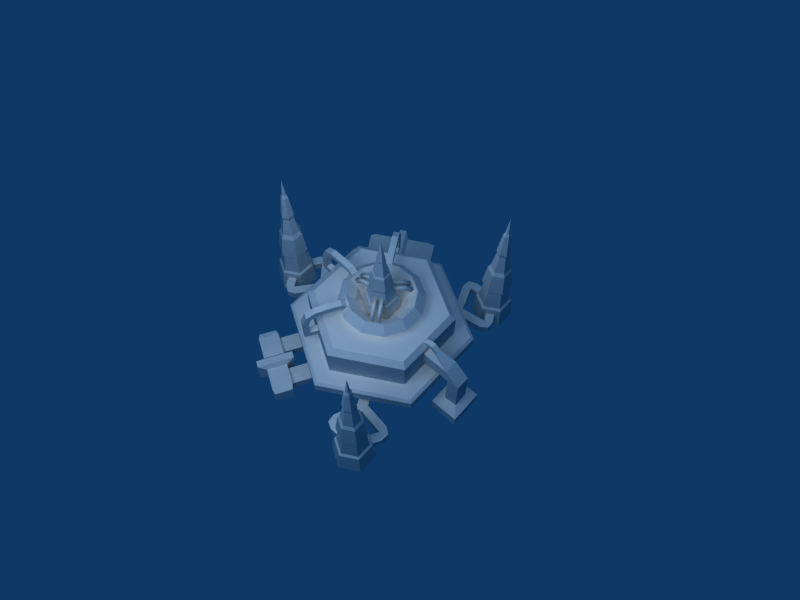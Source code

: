 # Source: powergen.blend  (saved by Blender 2.48.1; exported with 4.5.12 LTS)
import bpy
from mathutils import Matrix  # noqa: F401  (used for matrix-valued properties, if any)

bpy.ops.wm.read_factory_settings(use_empty=True)
scene = bpy.context.scene
scene.name = 'Scene'

# ---- collections
col_collection_1 = bpy.data.collections.new('Collection 1'); scene.collection.children.link(col_collection_1)

# ---- materials (node trees are filled in below, after node groups)
mat_material = bpy.data.materials.new('Material')
mat_material.alpha_threshold = 0.0
mat_material.preview_render_type = 'FLAT'
mat_material.roughness = 0.5
mat_material.line_color = (0.0, 0.0, 0.0, 1.0)

# ---- material node trees

# ---- world
world_world = bpy.data.worlds.new('World'); scene.world = world_world
world_world.color = (0.05656, 0.2208, 0.4)
world_world.use_sun_shadow = False
world_world.sun_shadow_jitter_overblur = 0.0
world_world.cycles.sampling_method = 'MANUAL'
world_world.cycles.sample_map_resolution = 256

# ---- cameras
cam_camera = bpy.data.cameras.new('Camera')
cam_camera.passepartout_alpha = 0.2
cam_camera.clip_end = 100.0
cam_camera.lens = 35.0
cam_camera.ortho_scale = 7.314
cam_camera.show_passepartout = False
cam_camera.show_safe_areas = True
cam_camera.dof.focus_distance = 0.0
cam_camera.dof.aperture_fstop = 128.0

# ---- lights
light_lamp_001 = bpy.data.lights.new('Lamp.001', 'POINT')
light_lamp_001.transmission_factor = 0.0
light_lamp_001.energy = 100.0
light_lamp_001.shadow_buffer_clip_start = 0.5
light_lamp_001.shadow_soft_size = 1.0
light_lamp_001.shadow_maximum_resolution = 0.006
light_lamp_001.use_absolute_resolution = True
light_lamp_001.cycles.use_multiple_importance_sampling = False
light_lamp = bpy.data.lights.new('Lamp', 'POINT')
light_lamp.transmission_factor = 0.0
light_lamp.use_shadow = False
light_lamp.energy = 100.0
light_lamp.shadow_buffer_clip_start = 0.5
light_lamp.shadow_soft_size = 1.0
light_lamp.shadow_maximum_resolution = 0.006
light_lamp.use_absolute_resolution = True
light_lamp.cycles.use_multiple_importance_sampling = False

# ---- meshes
me_cube_mat = bpy.data.meshes.new('Cube_Mat')
me_cube_mat.from_pydata([(7.077, -96.92, 0.05021), (6.033, -95.1, 17.29), (12.4, -84.16, 17.29), (14.5, -84.17, 0.05021), (6.114, -73.18, 17.29), (7.172, -71.36, 0.05021), (-6.539, -73.13, 17.29), (-7.583, -71.31, 0.05021), (-12.91, -84.07, 17.29), (-15.01, -84.06, 0.05021), (-6.62, -95.05, 17.29), (-7.678, -96.86, 0.05021), (-87.32, 41.9, 0.108), (-85.23, 41.9, 17.23), (-78.98, 30.99, 17.23), (-80.03, 29.18, 0.108), (-66.42, 30.94, 17.23), (-65.38, 29.13, 0.108), (-60.09, 41.8, 17.23), (-58.0, 41.8, 0.108), (-66.33, 52.71, 17.23), (-65.28, 54.52, 0.108), (-78.9, 52.76, 17.23), (-79.94, 54.57, 0.108), (80.08, 54.37, 0.01939), (79.02, 52.55, 17.32), (66.32, 52.59, 17.32), (65.27, 54.43, 0.01939), (59.93, 41.62, 17.32), (57.82, 41.63, 0.01939), (66.24, 30.6, 17.32), (65.18, 28.78, 0.01939), (78.94, 30.55, 17.32), (79.99, 28.72, 0.01939), (85.33, 41.53, 17.32), (87.44, 41.52, 0.01939), (18.53, 68.01, -0.03159), (18.53, 68.01, 12.07), (18.58, 82.01, 12.07), (18.58, 82.01, -0.03159), (-22.09, 82.16, 12.07), (-22.09, 82.16, -0.03159), (-22.14, 68.16, 12.07), (-22.14, 68.16, -0.03159), (49.91, -0.4142, 50.0), (24.75, -43.62, 50.0), (-25.25, -43.44, 50.0), (-50.09, -0.04539, 50.0), (-24.93, 43.16, 50.0), (25.07, 42.98, 0.0), (49.91, -0.4142, 0.0), (49.91, -0.4142, 19.58), (25.07, 42.98, 50.0), (25.07, 42.98, 19.58), (33.84, -28.0, 46.17), (38.86, -19.39, 45.99), (33.77, -28.12, 36.09), (55.04, -28.98, 45.84), (50.13, -37.57, 45.84), (59.27, -42.89, 36.21), (64.46, -34.16, 36.21), (56.99, -29.9, 35.99), (51.76, -38.71, 35.99), (5.222, -93.68, 18.73), (10.77, -84.15, 18.73), (5.293, -74.59, 18.73), (-5.728, -74.55, 18.73), (-11.27, -84.07, 18.73), (-5.799, -93.64, 18.73), (-83.68, 41.89, 18.73), (-78.2, 32.33, 18.73), (-67.18, 32.29, 18.73), (-61.64, 41.81, 18.73), (-67.11, 51.37, 18.73), (-78.13, 51.41, 18.73), (78.18, 51.1, 18.73), (67.16, 51.14, 18.73), (61.61, 41.61, 18.73), (67.09, 32.05, 18.73), (78.11, 32.01, 18.73), (83.65, 41.53, 18.73), (4.205, -91.9, 34.09), (4.901, -93.12, 36.4), (10.12, -84.15, 36.4), (8.721, -84.15, 34.09), (4.967, -75.15, 36.4), (4.262, -76.36, 34.09), (-5.407, -75.11, 36.4), (-4.711, -76.33, 34.09), (-10.63, -84.08, 36.4), (-9.227, -84.08, 34.09), (-5.473, -93.08, 36.4), (-4.768, -91.87, 34.09), (-81.63, 41.88, 34.09), (-83.08, 41.89, 36.36), (-77.9, 32.84, 36.36), (-77.17, 34.1, 34.09), (-67.48, 32.81, 36.36), (-68.2, 34.06, 34.09), (-62.24, 41.81, 36.36), (-63.69, 41.82, 34.09), (-67.42, 50.85, 36.36), (-68.14, 49.6, 34.09), (-77.84, 50.89, 36.36), (-77.12, 49.64, 34.09), (77.15, 49.33, 34.09), (77.86, 50.55, 36.39), (67.47, 50.59, 36.39), (68.17, 49.36, 34.09), (62.25, 41.61, 36.39), (63.66, 41.61, 34.09), (67.41, 32.6, 36.39), (68.12, 33.82, 34.09), (77.79, 32.56, 36.39), (77.09, 33.79, 34.09), (83.02, 41.54, 36.39), (81.6, 41.54, 34.09), (3.03, -89.85, 56.81), (1.855, -87.8, 72.02), (3.99, -84.13, 72.02), (6.355, -84.14, 56.81), (1.882, -80.45, 72.02), (3.072, -78.4, 56.81), (-2.361, -80.43, 72.02), (-3.536, -78.38, 56.81), (-4.496, -84.1, 72.02), (-6.861, -84.09, 56.81), (-2.388, -87.78, 72.02), (-3.578, -89.82, 56.81), (-79.27, 41.87, 57.52), (-76.9, 41.87, 72.02), (-74.79, 38.18, 72.02), (-75.98, 36.14, 57.52), (-70.55, 38.17, 72.02), (-69.38, 36.12, 57.52), (-68.42, 41.83, 72.02), (-66.05, 41.83, 57.52), (-70.52, 45.52, 72.02), (-69.33, 47.56, 57.52), (-74.77, 45.53, 72.02), (-75.94, 47.58, 57.52), (75.96, 47.28, 56.78), (74.77, 45.24, 72.02), (70.52, 45.26, 72.02), (69.35, 47.31, 56.78), (68.39, 41.59, 72.02), (66.02, 41.6, 56.78), (70.5, 37.91, 72.02), (69.31, 35.86, 56.78), (74.74, 37.89, 72.02), (75.91, 35.84, 56.78), (76.87, 41.56, 72.02), (79.24, 41.55, 56.78), (2.119, -88.26, 75.01), (4.522, -84.13, 75.01), (2.15, -79.99, 75.01), (-2.625, -79.97, 75.01), (-5.028, -84.1, 75.01), (-2.656, -88.24, 75.01), (-77.4, 41.87, 75.07), (-75.05, 37.75, 75.07), (-70.3, 37.73, 75.07), (-67.92, 41.83, 75.07), (-70.27, 45.95, 75.07), (-75.02, 45.97, 75.07), (75.01, 45.67, 75.09), (70.28, 45.68, 75.09), (67.9, 41.59, 75.09), (70.25, 37.48, 75.09), (74.98, 37.47, 75.09), (77.37, 41.56, 75.09), (-0.253, -84.11, 109.1), (1.337, -84.12, 95.12), (0.5369, -85.49, 95.12), (0.547, -82.74, 95.12), (-1.043, -82.73, 95.12), (-1.843, -84.11, 95.12), (-1.053, -85.49, 95.12), (-72.66, 41.85, 109.1), (-73.46, 40.48, 95.12), (-74.25, 41.86, 95.12), (-71.87, 40.47, 95.12), (-71.07, 41.84, 95.12), (-71.86, 43.22, 95.12), (-73.45, 43.23, 95.12), (72.63, 41.57, 109.1), (71.84, 42.95, 95.12), (73.43, 42.95, 95.12), (71.04, 41.58, 95.12), (71.83, 40.2, 95.12), (73.42, 40.19, 95.12), (74.22, 41.57, 95.12), (1.052, -86.39, 92.64), (2.374, -84.12, 92.64), (1.069, -81.84, 92.64), (-1.558, -81.83, 92.64), (-2.88, -84.1, 92.64), (-1.575, -86.38, 92.64), (-75.27, 41.86, 92.58), (-73.97, 39.6, 92.58), (-71.36, 39.59, 92.58), (-70.05, 41.84, 92.58), (-71.35, 44.1, 92.58), (-73.96, 44.11, 92.58), (73.94, 43.82, 92.56), (71.34, 43.83, 92.56), (70.03, 41.58, 92.56), (71.32, 39.32, 92.56), (73.93, 39.31, 92.56), (75.24, 41.56, 92.56), (3.827, -91.24, 54.12), (7.96, -84.14, 54.12), (3.88, -77.02, 54.12), (-4.333, -76.99, 54.12), (-8.466, -84.08, 54.12), (-4.386, -91.21, 54.12), (-80.91, 41.88, 54.17), (-76.81, 34.72, 54.17), (-68.56, 34.69, 54.17), (-64.41, 41.82, 54.17), (-68.51, 48.98, 54.17), (-76.76, 49.01, 54.17), (76.77, 48.68, 54.14), (68.55, 48.71, 54.14), (64.41, 41.6, 54.14), (68.49, 34.47, 54.14), (76.72, 34.44, 54.14), (80.85, 41.54, 54.14), (51.74, -38.89, 10.8), (59.5, -42.95, 10.79), (64.58, -34.23, 10.79), (57.11, -29.88, 10.8), (38.9, -19.32, 36.09), (-30.67, 53.18, 29.36), (30.88, 52.96, 29.36), (-24.93, 43.16, 19.58), (-24.93, 43.16, 0.0), (-50.09, -0.04539, 19.58), (-50.09, -0.04539, 0.0), (-25.25, -43.44, 19.58), (-25.25, -43.44, 0.0), (24.75, -43.62, 19.58), (24.75, -43.62, 0.0), (-30.67, 53.18, 19.58), (-61.64, -0.002803, 29.36), (-61.64, -0.002803, 19.58), (-31.06, -53.42, 29.36), (-31.06, -53.42, 19.58), (30.48, -53.64, 29.36), (30.48, -53.64, 19.58), (61.45, -0.4568, 29.36), (61.45, -0.4568, 19.58), (30.88, 52.96, 19.58), (-24.93, 43.16, 29.36), (-50.09, -0.04539, 29.36), (-25.25, -43.44, 29.36), (24.75, -43.62, 29.36), (49.91, -0.4142, 29.36), (25.07, 42.98, 29.36), (23.24, 38.89, 53.42), (45.73, -0.3988, 53.42), (-22.32, -39.35, 53.42), (22.95, -39.52, 53.42), (-44.81, -0.06487, 53.42), (-22.03, 39.06, 53.42), (6.991, 10.99, 52.99), (-5.993, 11.04, 52.99), (-12.53, -0.1839, 52.99), (-6.075, -11.45, 52.99), (6.908, -11.5, 52.99), (13.44, -0.2797, 52.99), (-5.044, 9.379, 63.6), (6.031, 9.339, 63.6), (-10.62, -0.191, 63.6), (-5.115, -9.802, 63.6), (5.96, -9.843, 63.6), (11.53, -0.2727, 63.6), (5.462, 8.362, 65.35), (-3.346, 6.413, 76.06), (4.311, 6.385, 76.06), (-4.483, 8.399, 65.35), (-7.199, -0.2036, 76.06), (-9.487, -0.1952, 65.35), (-3.395, -6.849, 76.06), (-4.546, -8.826, 65.35), (4.262, -6.877, 76.06), (5.398, -8.862, 65.35), (8.115, -0.2601, 76.06), (10.4, -0.2685, 65.35), (-3.62, 6.893, 77.96), (4.589, 6.862, 77.96), (-7.751, -0.2016, 77.96), (-3.673, -7.326, 77.96), (4.536, -7.356, 77.96), (8.667, -0.2621, 77.96), (-2.62, 5.144, 89.16), (-5.737, -0.209, 89.16), (-2.659, -5.585, 89.16), (3.535, -5.608, 89.16), (6.653, -0.2547, 89.16), (-2.194, 4.4, 90.67), (-4.879, -0.2121, 90.67), (-2.228, -4.844, 90.67), (3.109, -4.864, 90.67), (5.795, -0.2515, 90.67), (-1.034, 2.374, 102.2), (-2.545, -0.2208, 102.2), (-1.053, -2.827, 102.2), (1.95, -2.838, 102.2), (3.46, -0.2429, 102.2), (-1.082, 2.458, 103.4), (-2.642, -0.2204, 103.4), (-1.102, -2.91, 103.4), (1.998, -2.922, 103.4), (3.557, -0.2433, 103.4), (0.02303, 0.5278, 115.8), (0.8983, 0.5245, 115.8), (-0.4174, -0.2286, 115.8), (0.01744, -0.9882, 115.8), (0.8927, -0.9914, 115.8), (1.333, -0.2351, 115.8), (0.4395, -0.231, 125.0), (2.018, 2.447, 103.4), (1.969, 2.363, 102.2), (3.143, 4.38, 90.67), (3.575, 5.122, 89.16), (36.37, 24.63, 6.873), (36.37, 24.63, 12.71), (39.81, 18.62, 12.71), (39.81, 18.62, 6.873), (28.75, -7.684, 59.49), (23.16, -6.187, 65.27), (17.58, -4.691, 59.49), (23.16, -6.187, 53.71), (28.75, 7.278, 59.49), (23.16, 5.782, 65.27), (17.58, 4.286, 59.49), (23.16, 5.782, 53.71), (21.27, 20.24, 59.49), (17.18, 16.15, 65.27), (13.09, 12.06, 59.49), (17.18, 16.15, 53.71), (8.31, 27.72, 59.49), (6.814, 22.13, 65.27), (5.318, 16.55, 59.49), (6.814, 22.13, 53.71), (-6.652, 27.72, 59.49), (-5.156, 22.13, 65.27), (-3.66, 16.55, 59.49), (-5.156, 22.13, 53.71), (-19.61, 20.24, 59.49), (-15.52, 16.15, 65.27), (-11.43, 12.06, 59.49), (-15.52, 16.15, 53.71), (-27.09, 7.278, 59.49), (-21.51, 5.782, 65.27), (-15.92, 4.286, 59.49), (-21.51, 5.782, 53.71), (-27.09, -7.684, 59.49), (-21.51, -6.187, 65.27), (-15.92, -4.691, 59.49), (-21.51, -6.187, 53.71), (-19.61, -20.64, 59.49), (-15.52, -16.55, 65.27), (-11.43, -12.47, 59.49), (-15.52, -16.55, 53.71), (-6.652, -28.12, 59.49), (-5.156, -22.54, 65.27), (-3.66, -16.95, 59.49), (-5.156, -22.54, 53.71), (8.31, -28.12, 59.49), (6.814, -22.54, 65.27), (5.318, -16.95, 59.49), (6.814, -22.54, 53.71), (21.27, -20.64, 59.49), (17.18, -16.55, 65.27), (13.09, -12.47, 59.49), (17.18, -16.55, 53.71), (-20.72, -9.759, 64.05), (-23.16, -11.16, 61.15), (-20.95, -14.95, 61.08), (-18.52, -13.56, 63.99), (-21.59, -15.41, 66.75), (-22.76, -16.08, 62.67), (-24.97, -12.29, 62.73), (-23.79, -11.61, 66.81), (-29.46, -20.11, 67.02), (-29.48, -20.11, 62.99), (-31.72, -16.34, 63.02), (-31.7, -16.33, 67.06), (-37.42, -19.74, 62.74), (-38.88, -20.58, 66.41), (-35.17, -23.5, 62.73), (-36.63, -24.36, 66.4), (-44.34, -23.8, 62.91), (-42.09, -27.58, 62.93), (-39.42, -26.03, 60.32), (-41.67, -22.26, 60.3), (-46.73, -25.27, 56.32), (-43.3, -23.28, 55.59), (-41.06, -27.06, 55.64), (-44.5, -29.05, 56.36), (-44.6, -29.15, 51.39), (-46.82, -25.36, 51.34), (-41.1, -27.13, 51.37), (-43.33, -23.35, 51.31), (-43.19, -23.67, 45.62), (-40.96, -27.46, 45.67), (-46.66, -25.68, 41.6), (-44.43, -29.47, 41.65), (-36.05, -24.71, 41.63), (-38.2, -20.88, 41.6), (-36.04, -24.69, 45.67), (-38.18, -20.86, 45.63), (1.906, 43.98, 45.63), (-2.483, 44.03, 45.67), (1.905, 44.0, 41.6), (-2.49, 44.05, 41.63), (-2.422, 53.69, 41.65), (1.973, 53.73, 41.6), (-2.415, 49.68, 45.67), (1.974, 49.72, 45.62), (2.328, 49.68, 51.31), (-2.061, 49.64, 51.37), (2.327, 53.71, 51.34), (-2.068, 53.68, 51.39), (-2.027, 53.55, 56.36), (-2.02, 49.57, 55.64), (2.369, 49.62, 55.59), (2.367, 53.59, 56.32), (2.437, 47.7, 60.3), (-1.952, 47.64, 60.32), (-1.959, 50.72, 62.93), (2.436, 50.78, 62.91), (-1.894, 44.38, 66.4), (-1.887, 42.69, 62.73), (2.5, 44.44, 66.41), (2.502, 42.76, 62.74), (2.591, 36.1, 67.06), (2.592, 36.12, 63.02), (-1.797, 36.07, 62.99), (-1.804, 36.05, 67.02), (2.721, 26.89, 66.81), (2.723, 28.25, 62.73), (-1.666, 28.23, 62.67), (-1.673, 26.88, 66.75), (-1.601, 23.3, 63.99), (-1.594, 26.1, 61.08), (2.795, 26.12, 61.15), (2.793, 23.31, 64.05), (-18.55, 13.61, 64.05), (-20.84, 15.22, 61.15), (-23.35, 11.62, 61.08), (-21.06, 10.0, 63.99), (-24.04, 12.0, 66.75), (-25.14, 12.78, 62.67), (-22.63, 16.39, 62.73), (-21.52, 15.61, 66.81), (-31.62, 17.15, 67.02), (-31.63, 17.17, 62.99), (-29.16, 20.8, 63.02), (-29.14, 20.78, 67.06), (-34.65, 24.53, 62.74), (-36.03, 25.49, 66.41), (-37.11, 20.89, 62.73), (-38.5, 21.86, 66.4), (-41.25, 29.07, 62.91), (-43.73, 25.44, 62.93), (-41.2, 23.68, 60.32), (-38.73, 27.31, 60.3), (-43.59, 30.63, 56.32), (-40.34, 28.35, 55.59), (-42.82, 24.73, 55.64), (-46.08, 27.01, 56.36), (-46.21, 27.05, 51.39), (-43.72, 30.67, 51.34), (-42.9, 24.74, 51.37), (-40.41, 28.35, 51.31), (-40.65, 28.09, 45.62), (-43.14, 24.47, 45.67), (-43.93, 30.39, 41.6), (-46.43, 26.77, 41.65), (-38.57, 21.18, 41.63), (-36.01, 24.75, 41.6), (-38.55, 21.18, 45.67), (-35.99, 24.74, 45.63), (16.91, 13.2, 63.68), (15.47, 12.15, 61.72), (16.62, 10.2, 61.78), (18.14, 11.16, 63.68), (20.31, 7.395, 63.68), (18.8, 6.439, 61.78), (17.64, 8.386, 61.72), (19.09, 9.435, 63.68), (14.53, 6.803, 68.42), (13.52, 6.006, 66.1), (14.67, 4.051, 66.17), (15.75, 4.762, 68.44), (13.58, 8.523, 68.44), (12.49, 7.812, 66.17), (11.35, 9.768, 66.1), (12.36, 10.56, 68.42), (5.336, 6.505, 70.83), (5.762, 6.536, 68.21), (6.867, 4.559, 68.27), (6.543, 4.455, 70.86), (8.714, 0.6943, 70.86), (9.038, 0.7982, 68.27), (7.933, 2.775, 68.21), (7.508, 2.744, 70.83), (-0.4375, -7.541, 70.83), (-0.6236, -7.925, 68.21), (-2.888, -7.894, 68.27), (-2.816, -7.561, 70.86), (1.527, -7.561, 70.86), (1.455, -7.894, 68.27), (3.719, -7.925, 68.21), (3.905, -7.541, 70.83), (3.909, -15.65, 68.42), (3.723, -14.38, 66.1), (1.458, -14.39, 66.17), (1.53, -15.69, 68.44), (-2.813, -15.69, 68.44), (-2.885, -14.39, 66.17), (-0.6202, -14.38, 66.1), (-0.434, -15.65, 68.42), (-0.4315, -20.91, 63.68), (-0.6176, -19.14, 61.72), (-2.882, -19.16, 61.78), (-2.81, -20.95, 63.68), (1.533, -20.95, 63.68), (1.461, -19.17, 61.78), (3.725, -19.14, 61.72), (3.911, -20.91, 63.68), (-18.79, 6.925, 63.68), (-17.16, 6.198, 61.72), (-16.06, 8.173, 61.78), (-17.64, 9.004, 63.68), (-15.47, 12.77, 63.68), (-13.88, 11.93, 61.78), (-14.99, 9.959, 61.72), (-16.62, 10.69, 63.68), (-12.07, 8.058, 68.42), (-10.87, 7.584, 66.1), (-9.751, 9.551, 66.17), (-10.91, 10.14, 68.44), (-13.08, 6.375, 68.44), (-11.92, 5.79, 66.17), (-13.04, 3.823, 66.1), (-14.24, 4.297, 68.42), (-7.211, 0.244, 70.83), (-7.45, 0.597, 68.21), (-6.291, 2.542, 68.27), (-6.039, 2.314, 70.86), (-3.868, 6.075, 70.86), (-4.12, 6.303, 68.27), (-5.279, 4.358, 68.21), (-5.04, 4.005, 70.83), (50.58, 24.63, 6.743), (50.58, 24.63, 12.84), (46.99, 30.91, 12.84), (46.99, 30.91, 6.743), (52.7, 30.43, 6.743), (52.7, 30.43, 12.84), (75.2, 30.05, 12.83), (75.2, 29.52, 6.755), (69.02, 30.07, 12.83), (69.02, 29.54, 6.754), (69.0, 24.01, 12.84), (75.18, 23.99, 12.84), (75.18, 23.99, 6.743), (72.56, 18.89, 12.84), (72.56, 18.89, 6.743), (69.03, 23.97, 6.743), (66.89, 18.2, 6.743), (66.89, 18.2, 12.84), (49.7, 49.72, 6.743), (49.7, 49.72, 12.84), (53.13, 54.28, 12.84), (55.76, 48.69, 6.743), (53.13, 54.28, 6.743), (58.86, 54.0, 12.84), (58.86, 54.0, 6.743), (55.79, 48.64, 12.84), (61.55, 45.33, 12.84), (60.96, 45.68, 6.787), (64.62, 50.69, 12.85), (64.03, 51.04, 6.789), (-75.69, 29.87, 6.789), (-75.69, 30.56, 12.85), (-69.52, 29.89, 6.787), (-69.52, 30.57, 12.84), (-69.5, 23.93, 12.84), (-75.68, 23.91, 6.743), (-75.68, 23.91, 12.84), (-73.05, 18.81, 6.743), (-69.52, 23.88, 6.743), (-73.05, 18.81, 12.84), (-67.38, 18.12, 12.84), (-67.38, 18.12, 6.743), (-48.68, 48.77, 12.84), (-48.68, 48.77, 6.743), (-54.75, 47.73, 6.743), (-52.12, 53.33, 6.743), (-52.12, 53.33, 12.84), (-57.85, 53.05, 6.743), (-57.85, 53.05, 12.84), (-54.78, 47.69, 12.84), (-59.57, 44.94, 6.754), (-60.03, 44.68, 12.83), (-62.64, 50.3, 6.755), (-63.11, 50.04, 12.83), (-52.19, 30.36, 12.84), (-52.19, 30.36, 6.743), (-49.74, 25.17, 6.743), (-49.74, 25.17, 12.84), (-46.1, 31.43, 12.84), (-46.1, 31.43, 6.743), (-35.51, 25.1, 6.873), (-35.51, 25.1, 12.71), (-39.0, 19.11, 12.71), (-39.0, 19.11, 6.873), (3.023, -43.64, 6.873), (3.023, -43.64, 12.71), (-3.906, -43.61, 12.71), (-3.906, -43.61, 6.873), (-4.087, -55.95, 6.743), (-4.087, -55.95, 12.84), (3.151, -55.97, 12.84), (3.151, -55.97, 6.743), (-0.1204, -60.68, 6.743), (-0.1204, -60.68, 12.84), (-11.7, -79.98, 12.83), (-12.16, -79.71, 6.755), (-8.597, -74.64, 12.83), (-9.057, -74.37, 6.754), (-13.83, -71.59, 12.84), (-16.94, -76.93, 12.84), (-16.94, -76.93, 6.743), (-20.04, -72.11, 12.84), (-20.04, -72.11, 6.743), (-13.89, -71.59, 6.743), (-17.81, -66.85, 6.743), (-17.81, -66.85, 12.84), (18.08, -67.72, 6.743), (18.08, -67.72, 12.84), (20.31, -72.98, 12.84), (14.16, -72.46, 6.743), (20.31, -72.98, 6.743), (17.21, -77.8, 12.84), (17.21, -77.8, 6.743), (14.1, -72.46, 12.84), (8.358, -75.8, 12.84), (8.951, -75.46, 6.787), (11.46, -81.14, 12.85), (12.06, -80.8, 6.789), (63.8, -0.4654, 20.97), (32.06, 54.98, 20.97), (31.65, -55.68, 20.97), (-32.24, -55.44, 20.97), (-63.99, 0.005847, 20.97), (-31.84, 55.22, 20.97), (32.06, 54.98, 27.97), (63.8, -0.4654, 27.97), (31.65, -55.68, 27.97), (-32.24, -55.44, 27.97), (-63.99, 0.005847, 27.97), (-31.84, 55.22, 27.97), (-6.451, 82.08, 12.07), (-6.503, 68.09, 12.07), (-6.451, 82.08, -0.03159), (-6.503, 68.09, -0.03159), (2.664, 82.07, 12.07), (2.612, 68.07, 12.07), (2.664, 82.07, -0.03159), (2.612, 68.07, -0.03159), (0.4454, 62.48, 0.06679), (0.4724, 87.64, 0.06679), (0.4454, 62.48, 15.07), (0.4724, 87.64, 15.07), (-4.311, 62.51, 0.06679), (-4.284, 87.67, 0.06679), (-4.311, 62.51, 15.07), (-4.284, 87.67, 15.07), (4.696, 67.81, 2.923), (4.696, 67.81, 9.118), (16.44, 67.78, 2.923), (16.44, 67.78, 9.118), (-8.312, 68.1, 9.145), (-8.312, 68.1, 2.897), (-20.33, 68.14, 2.897), (-20.33, 68.14, 9.145), (-20.37, 43.49, 2.897), (-20.37, 43.49, 9.145), (-8.354, 43.45, 9.145), (-8.354, 43.45, 2.897), (16.4, 43.13, 2.923), (16.4, 43.13, 9.118), (4.654, 43.16, 9.118), (4.654, 43.16, 2.923), (-41.69, -14.92, 2.923), (-41.69, -14.92, 9.118), (-47.54, -4.728, 9.118), (-47.54, -4.728, 2.923), (-35.44, -26.33, 2.897), (-35.44, -26.33, 9.145), (-29.47, -36.76, 9.145), (-29.47, -36.76, 2.897), (-50.83, -49.04, 9.145), (-50.83, -49.04, 2.897), (-56.81, -38.62, 2.897), (-56.81, -38.62, 9.145), (-68.91, -17.02, 9.118), (-68.91, -17.02, 2.923), (-63.06, -27.2, 9.118), (-63.06, -27.2, 2.923), (-75.77, -44.91, 15.07), (-53.97, -32.36, 15.07), (-75.77, -44.91, 0.06679), (-53.97, -32.36, 0.06679), (-78.12, -40.78, 15.07), (-56.32, -28.22, 15.07), (-78.12, -40.78, 0.06679), (-56.32, -28.22, 0.06679), (-62.24, -29.14, -0.03159), (-74.39, -36.09, -0.03159), (-62.24, -29.14, 12.07), (-74.39, -36.09, 12.07), (-57.7, -37.04, -0.03159), (-69.85, -44.0, -0.03159), (-57.7, -37.04, 12.07), (-69.85, -44.0, 12.07), (-49.95, -50.62, -0.03159), (-49.95, -50.62, 12.07), (-62.09, -57.57, -0.03159), (-62.09, -57.57, 12.07), (-82.3, -22.28, -0.03159), (-82.3, -22.28, 12.07), (-70.15, -15.33, 12.07), (-70.15, -15.33, -0.03159), (-59.49, -60.01, 0.8747), (-59.49, -60.01, 11.17), (-49.16, -54.09, 0.8747), (-49.16, -54.09, 11.17), (-73.05, -12.77, 11.0), (-73.05, -12.77, 1.043), (-83.04, -18.49, 11.0), (-83.04, -18.49, 1.043), (22.87, 68.67, 0.5539), (22.92, 81.31, 0.5539), (22.92, 81.31, 11.49), (22.87, 68.67, 11.49), (-25.3, 81.28, 0.7365), (-25.35, 69.06, 0.7365), (-25.3, 81.28, 11.3), (-25.35, 69.06, 11.3), (43.58, -42.05, 8.662), (55.77, -21.57, 8.662), (60.95, -52.3, 8.65), (72.74, -31.45, 8.646), (43.51, -42.1, 0.1426), (55.7, -21.62, 0.1426), (60.89, -52.36, 0.1469), (72.68, -31.51, 0.1482), (44.94, -26.63, 52.32), (43.14, -29.76, 52.33), (41.05, -28.56, 49.86), (42.91, -25.45, 49.83), (39.01, -27.32, 55.62), (40.8, -24.19, 55.6), (37.79, -22.42, 55.56), (35.98, -25.54, 55.58), (37.4, -26.38, 52.69), (39.27, -23.27, 52.7), (36.69, -21.74, 50.87), (34.85, -24.87, 50.81), (32.63, -23.57, 53.11), (34.44, -20.45, 53.1)], [], [(54, 56, 62), (171, 173, 172), (171, 172, 174), (171, 174, 175), (171, 175, 176), (171, 176, 177), (171, 177, 173), (178, 180, 179), (178, 179, 181), (178, 181, 182), (178, 182, 183), (178, 183, 184), (178, 184, 180), (185, 187, 186), (185, 186, 188), (185, 188, 189), (185, 189, 190), (185, 190, 191), (185, 191, 187), (55, 61, 232), (44, 45, 55), (54, 55, 45), (44, 52, 259, 260), (45, 44, 260, 262), (52, 48, 264, 259), (48, 47, 263, 264), (47, 46, 261, 263), (46, 45, 262, 261), (1, 0, 3, 2), (4, 5, 7, 6), (8, 9, 11, 10), (0, 1, 10, 11), (13, 12, 15, 14), (16, 17, 19, 18), (20, 21, 23, 22), (22, 23, 12, 13), (25, 24, 27, 26), (28, 29, 31, 30), (32, 33, 35, 34), (34, 35, 24, 25), (58, 54, 62, 59), (57, 60, 61, 55), (63, 1, 2, 64), (64, 2, 4, 65), (65, 4, 6, 66), (66, 6, 8, 67), (67, 8, 10, 68), (68, 10, 1, 63), (69, 13, 14, 70), (70, 14, 16, 71), (71, 16, 18, 72), (72, 18, 20, 73), (73, 20, 22, 74), (74, 22, 13, 69), (75, 25, 26, 76), (76, 26, 28, 77), (77, 28, 30, 78), (78, 30, 32, 79), (79, 32, 34, 80), (80, 34, 25, 75), (82, 81, 84, 83), (83, 84, 86, 85), (85, 86, 88, 87), (87, 88, 90, 89), (89, 90, 92, 91), (91, 92, 81, 82), (94, 93, 96, 95), (95, 96, 98, 97), (97, 98, 100, 99), (99, 100, 102, 101), (101, 102, 104, 103), (103, 104, 93, 94), (106, 105, 108, 107), (107, 108, 110, 109), (109, 110, 112, 111), (111, 112, 114, 113), (113, 114, 116, 115), (115, 116, 105, 106), (118, 117, 120, 119), (119, 120, 122, 121), (121, 122, 124, 123), (123, 124, 126, 125), (125, 126, 128, 127), (127, 128, 117, 118), (130, 129, 132, 131), (131, 132, 134, 133), (133, 134, 136, 135), (135, 136, 138, 137), (137, 138, 140, 139), (139, 140, 129, 130), (142, 141, 144, 143), (143, 144, 146, 145), (145, 146, 148, 147), (147, 148, 150, 149), (149, 150, 152, 151), (151, 152, 141, 142), (153, 118, 119, 154), (154, 119, 121, 155), (155, 121, 123, 156), (156, 123, 125, 157), (157, 125, 127, 158), (158, 127, 118, 153), (159, 130, 131, 160), (160, 131, 133, 161), (161, 133, 135, 162), (162, 135, 137, 163), (163, 137, 139, 164), (164, 139, 130, 159), (165, 142, 143, 166), (166, 143, 145, 167), (167, 145, 147, 168), (168, 147, 149, 169), (169, 149, 151, 170), (170, 151, 142, 165), (173, 192, 193, 172), (172, 193, 194, 174), (174, 194, 195, 175), (175, 195, 196, 176), (176, 196, 197, 177), (177, 197, 192, 173), (180, 198, 199, 179), (179, 199, 200, 181), (181, 200, 201, 182), (182, 201, 202, 183), (183, 202, 203, 184), (184, 203, 198, 180), (187, 204, 205, 186), (186, 205, 206, 188), (188, 206, 207, 189), (189, 207, 208, 190), (190, 208, 209, 191), (191, 209, 204, 187), (192, 153, 154, 193), (193, 154, 155, 194), (194, 155, 156, 195), (195, 156, 157, 196), (196, 157, 158, 197), (197, 158, 153, 192), (198, 159, 160, 199), (199, 160, 161, 200), (200, 161, 162, 201), (201, 162, 163, 202), (202, 163, 164, 203), (203, 164, 159, 198), (204, 165, 166, 205), (205, 166, 167, 206), (206, 167, 168, 207), (207, 168, 169, 208), (208, 169, 170, 209), (209, 170, 165, 204), (117, 210, 211, 120), (120, 211, 212, 122), (122, 212, 213, 124), (124, 213, 214, 126), (126, 214, 215, 128), (128, 215, 210, 117), (129, 216, 217, 132), (132, 217, 218, 134), (134, 218, 219, 136), (136, 219, 220, 138), (138, 220, 221, 140), (140, 221, 216, 129), (141, 222, 223, 144), (144, 223, 224, 146), (146, 224, 225, 148), (148, 225, 226, 150), (150, 226, 227, 152), (152, 227, 222, 141), (210, 82, 83, 211), (211, 83, 85, 212), (212, 85, 87, 213), (213, 87, 89, 214), (214, 89, 91, 215), (215, 91, 82, 210), (216, 94, 95, 217), (217, 95, 97, 218), (218, 97, 99, 219), (219, 99, 101, 220), (220, 101, 103, 221), (221, 103, 94, 216), (222, 106, 107, 223), (223, 107, 109, 224), (224, 109, 111, 225), (225, 111, 113, 226), (226, 113, 115, 227), (227, 115, 106, 222), (81, 63, 64, 84), (84, 64, 65, 86), (86, 65, 66, 88), (88, 66, 67, 90), (90, 67, 68, 92), (92, 68, 63, 81), (93, 69, 70, 96), (96, 70, 71, 98), (98, 71, 72, 100), (100, 72, 73, 102), (102, 73, 74, 104), (104, 74, 69, 93), (105, 75, 76, 108), (108, 76, 77, 110), (110, 77, 78, 112), (112, 78, 79, 114), (114, 79, 80, 116), (116, 80, 75, 105), (231, 228, 62, 61), (228, 229, 59, 62), (59, 229, 230, 60), (230, 231, 61, 60), (57, 58, 59, 60), (45, 256, 56, 54), (256, 257, 232, 56), (257, 44, 55, 232), (234, 233, 253, 258), (233, 244, 254, 253), (244, 246, 255, 254), (246, 248, 256, 255), (248, 250, 257, 256), (250, 234, 258, 257), (53, 49, 236, 235), (237, 238, 240, 239), (241, 242, 50, 51), (52, 258, 253, 48), (48, 253, 254, 47), (47, 254, 255, 46), (46, 255, 256, 45), (52, 44, 257, 258), (271, 266, 267, 273), (273, 267, 268, 274), (274, 268, 269, 275), (275, 269, 270, 276), (279, 277, 280, 278), (278, 280, 282, 281), (281, 282, 284, 283), (283, 284, 286, 285), (285, 286, 288, 287), (287, 288, 277, 279), (280, 271, 273, 282), (282, 273, 274, 284), (284, 274, 275, 286), (286, 275, 276, 288), (289, 278, 281, 291), (291, 281, 283, 292), (292, 283, 285, 293), (293, 285, 287, 294), (294, 287, 279, 290), (295, 289, 291, 296), (296, 291, 292, 297), (297, 292, 293, 298), (298, 293, 294, 299), (300, 295, 296, 301), (301, 296, 297, 302), (302, 297, 298, 303), (303, 298, 299, 304), (305, 300, 301, 306), (306, 301, 302, 307), (307, 302, 303, 308), (308, 303, 304, 309), (310, 305, 306, 311), (311, 306, 307, 312), (312, 307, 308, 313), (313, 308, 309, 314), (315, 310, 311, 317), (317, 311, 312, 318), (318, 312, 313, 319), (319, 313, 314, 320), (322, 316, 320, 314), (310, 315, 316, 322), (323, 322, 314, 309), (305, 310, 322, 323), (324, 323, 309, 304), (300, 305, 323, 324), (325, 324, 304, 299), (295, 300, 324, 325), (290, 325, 299, 294), (289, 295, 325, 290), (278, 289, 290, 279), (272, 277, 288, 276), (271, 280, 277, 272), (265, 272, 276, 270), (49, 53, 327, 326), (53, 51, 328, 327), (51, 50, 329, 328), (50, 49, 326, 329), (271, 272, 265, 266), (334, 335, 331, 330), (335, 336, 332, 331), (337, 334, 330, 333), (338, 339, 335, 334), (339, 340, 336, 335), (341, 338, 334, 337), (342, 343, 339, 338), (343, 344, 340, 339), (345, 342, 338, 341), (346, 347, 343, 342), (347, 348, 344, 343), (349, 346, 342, 345), (350, 351, 347, 346), (351, 352, 348, 347), (353, 350, 346, 349), (354, 355, 351, 350), (355, 356, 352, 351), (357, 354, 350, 353), (358, 359, 355, 354), (359, 360, 356, 355), (361, 358, 354, 357), (363, 364, 360, 359), (365, 362, 358, 361), (366, 367, 363, 362), (367, 368, 364, 363), (369, 366, 362, 365), (370, 371, 367, 366), (371, 372, 368, 367), (373, 370, 366, 369), (374, 375, 371, 370), (375, 376, 372, 371), (377, 374, 370, 373), (330, 331, 375, 374), (331, 332, 376, 375), (333, 330, 374, 377), (359, 378, 381, 363), (362, 363, 381, 380), (358, 362, 380, 379), (358, 379, 378, 359), (381, 378, 385, 382), (380, 381, 382, 383), (378, 379, 384, 385), (382, 385, 389, 386), (384, 388, 389, 385), (382, 386, 387, 383), (389, 388, 390, 391), (387, 386, 393, 392), (386, 389, 391, 393), (393, 391, 394, 395), (392, 393, 395, 396), (391, 390, 397, 394), (394, 397, 399, 398), (397, 396, 400, 399), (396, 395, 401, 400), (395, 394, 398, 401), (401, 398, 403, 402), (400, 401, 402, 404), (399, 400, 404, 405), (398, 399, 405, 403), (403, 405, 406, 408), (405, 404, 407, 406), (404, 402, 409, 407), (402, 403, 408, 409), (409, 408, 411, 410), (407, 409, 410, 412), (406, 407, 412, 413), (408, 406, 413, 411), (411, 413, 412, 410), (416, 414, 415, 417), (419, 421, 414, 416), (421, 420, 415, 414), (420, 418, 417, 415), (418, 419, 416, 417), (425, 424, 419, 418), (423, 425, 418, 420), (422, 423, 420, 421), (424, 422, 421, 419), (429, 428, 422, 424), (428, 427, 423, 422), (427, 426, 425, 423), (426, 429, 424, 425), (432, 433, 429, 426), (431, 432, 426, 427), (430, 431, 427, 428), (433, 430, 428, 429), (436, 437, 430, 433), (437, 435, 431, 430), (435, 434, 432, 431), (434, 436, 433, 432), (441, 438, 436, 434), (440, 441, 434, 435), (439, 440, 435, 437), (438, 439, 437, 436), (445, 441, 440, 444), (444, 440, 439, 443), (443, 439, 438, 442), (445, 442, 438, 441), (449, 448, 443, 442), (448, 447, 444, 443), (447, 446, 445, 444), (446, 449, 442, 445), (453, 450, 457, 454), (452, 453, 454, 455), (450, 451, 456, 457), (454, 457, 461, 458), (456, 460, 461, 457), (454, 458, 459, 455), (461, 460, 462, 463), (459, 458, 465, 464), (458, 461, 463, 465), (465, 463, 466, 467), (464, 465, 467, 468), (463, 462, 469, 466), (466, 469, 471, 470), (469, 468, 472, 471), (468, 467, 473, 472), (467, 466, 470, 473), (473, 470, 475, 474), (472, 473, 474, 476), (471, 472, 476, 477), (470, 471, 477, 475), (475, 477, 478, 480), (477, 476, 479, 478), (476, 474, 481, 479), (474, 475, 480, 481), (481, 480, 483, 482), (479, 481, 482, 484), (478, 479, 484, 485), (480, 478, 485, 483), (483, 485, 484, 482), (490, 493, 492, 491), (487, 486, 489, 488), (492, 493, 494, 495), (491, 492, 495, 496), (490, 491, 496, 497), (493, 490, 497, 494), (489, 486, 501, 498), (488, 489, 498, 499), (487, 488, 499, 500), (486, 487, 500, 501), (501, 500, 503, 502), (499, 498, 505, 504), (498, 501, 502, 505), (494, 497, 506, 509), (497, 496, 507, 506), (495, 494, 509, 508), (508, 509, 506, 507), (505, 502, 503, 504), (514, 517, 516, 515), (511, 510, 513, 512), (524, 525, 510, 511), (522, 523, 512, 513), (525, 522, 513, 510), (521, 518, 517, 514), (520, 521, 514, 515), (518, 519, 516, 517), (533, 532, 519, 518), (532, 531, 520, 519), (531, 530, 521, 520), (530, 533, 518, 521), (526, 529, 522, 525), (529, 528, 523, 522), (528, 527, 524, 523), (527, 526, 525, 524), (532, 533, 530, 531), (529, 526, 527, 528), (538, 541, 540, 539), (535, 534, 537, 536), (540, 541, 542, 543), (539, 540, 543, 544), (538, 539, 544, 545), (541, 538, 545, 542), (537, 534, 549, 546), (536, 537, 546, 547), (535, 536, 547, 548), (534, 535, 548, 549), (549, 548, 551, 550), (547, 546, 553, 552), (546, 549, 550, 553), (542, 545, 554, 557), (545, 544, 555, 554), (543, 542, 557, 556), (556, 557, 554, 555), (553, 550, 551, 552), (328, 329, 558, 559), (327, 328, 559, 560), (326, 327, 560, 561), (561, 560, 563, 562), (559, 563, 560), (564, 565, 570, 569), (566, 564, 569, 568), (569, 570, 572, 571), (571, 572, 574, 575), (580, 578, 577, 576), (582, 581, 578, 580), (586, 584, 583, 581), (587, 586, 581, 582), (568, 569, 571), (568, 571, 575), (578, 581, 583), (579, 583, 584, 585), (577, 578, 583), (560, 577, 583, 563), (562, 563, 583, 579), (560, 561, 576, 577), (562, 563, 568, 573), (566, 568, 573, 567), (559, 575, 568, 563), (558, 574, 575, 559), (26, 28, 584, 586), (26, 586, 587, 27), (27, 587, 585, 29), (28, 29, 585, 584), (30, 32, 564, 566), (32, 33, 565, 564), (31, 567, 565, 33), (30, 566, 567, 31), (617, 601, 600, 616), (616, 600, 607, 612), (609, 607, 602, 608), (613, 612, 607, 602), (615, 614, 599, 598), (613, 612, 592, 596), (615, 598, 592, 612), (598, 597, 592), (596, 592, 591, 590), (597, 594, 592), (607, 604, 600), (607, 606, 604), (588, 589, 594, 593), (589, 591, 592, 594), (593, 594, 597, 595), (595, 597, 598, 599), (604, 603, 601, 600), (606, 605, 603, 604), (609, 611, 606, 607), (611, 610, 605, 606), (616, 612, 615), (614, 615, 612, 613), (621, 620, 615, 614), (620, 619, 616, 615), (619, 618, 617, 616), (624, 625, 626, 627), (623, 624, 627, 628), (622, 623, 628, 629), (627, 631, 628), (632, 633, 638, 637), (634, 632, 637, 636), (637, 638, 640, 639), (639, 640, 642, 643), (648, 646, 645, 644), (650, 649, 646, 648), (654, 652, 651, 649), (655, 654, 649, 650), (636, 637, 639), (636, 639, 643), (646, 649, 651), (647, 651, 652, 653), (645, 646, 651), (628, 645, 651, 631), (630, 631, 651, 647), (628, 629, 644, 645), (630, 631, 636, 641), (634, 636, 641, 635), (627, 643, 636, 631), (626, 642, 643, 627), (6, 8, 632, 634), (8, 9, 633, 632), (7, 635, 633, 9), (6, 634, 635, 7), (2, 4, 652, 654), (4, 5, 653, 652), (3, 655, 653, 5), (2, 654, 655, 3), (241, 623, 622, 242), (239, 624, 623, 241), (239, 240, 625, 624), (240, 242, 622, 625), (235, 236, 618, 619), (237, 620, 621, 238), (235, 619, 620, 237), (236, 238, 621, 618), (14, 15, 588, 589), (14, 589, 591, 16), (16, 591, 590, 17), (15, 17, 590, 588), (20, 21, 610, 611), (18, 20, 611, 609), (18, 609, 608, 19), (19, 608, 610, 21), (251, 252, 657, 656), (249, 251, 656, 658), (247, 249, 658, 659), (245, 247, 659, 660), (243, 245, 660, 661), (234, 250, 663, 662), (250, 248, 664, 663), (248, 246, 665, 664), (246, 244, 666, 665), (244, 233, 667, 666), (233, 234, 662, 667), (252, 243, 661, 657), (662, 663, 656, 657), (664, 658, 656, 663), (665, 659, 658, 664), (666, 660, 659, 665), (667, 661, 660, 666), (661, 667, 662, 657), (269, 372, 376), (269, 376, 332, 270), (270, 332, 336), (268, 368, 372, 269), (268, 364, 368), (267, 360, 364, 268), (267, 356, 360), (266, 352, 356, 267), (266, 348, 352), (265, 344, 348, 266), (265, 340, 344), (265, 270, 336, 340), (259, 265, 270, 260), (259, 264, 266, 265), (263, 267, 266, 264), (261, 268, 267, 263), (261, 262, 269, 268), (260, 270, 269, 262), (670, 41, 40, 668), (42, 669, 668, 40), (39, 674, 672, 38), (673, 37, 38, 672), (673, 672, 679, 678), (675, 673, 678, 676), (672, 674, 677, 679), (668, 669, 682, 683), (669, 671, 680, 682), (670, 668, 683, 681), (677, 681, 683, 679), (680, 676, 678, 682), (682, 678, 679, 683), (673, 675, 684, 685), (675, 36, 686, 684), (37, 673, 685, 687), (36, 37, 687, 686), (671, 669, 688, 689), (43, 671, 689, 690), (669, 42, 691, 688), (42, 43, 690, 691), (691, 690, 692, 693), (688, 691, 693, 694), (689, 688, 694, 695), (686, 687, 697, 696), (687, 685, 698, 697), (685, 684, 699, 698), (714, 715, 700, 701), (712, 714, 701, 702), (713, 712, 702, 703), (710, 711, 705, 704), (711, 708, 706, 705), (708, 709, 707, 706), (733, 732, 709, 708), (730, 733, 708, 711), (732, 728, 710, 709), (728, 730, 711, 710), (739, 738, 712, 713), (738, 726, 714, 712), (724, 739, 713, 715), (726, 724, 715, 714), (717, 721, 720, 716), (719, 723, 721, 717), (722, 718, 716, 720), (729, 731, 716, 718), (730, 728, 719, 717), (731, 730, 717, 716), (727, 725, 722, 720), (724, 726, 721, 723), (726, 727, 720, 721), (726, 738, 737, 727), (736, 725, 727, 737), (733, 730, 731, 735), (729, 734, 735, 731), (735, 734, 740, 741), (732, 733, 743, 742), (733, 735, 741, 743), (742, 743, 741, 740), (738, 739, 745, 744), (737, 738, 744, 746), (736, 737, 746, 747), (744, 745, 747, 746), (39, 38, 750, 749), (38, 37, 751, 750), (37, 36, 748, 751), (751, 748, 749, 750), (42, 40, 754, 755), (43, 42, 755, 753), (40, 41, 752, 754), (753, 755, 754, 752), (228, 231, 757, 756), (229, 228, 756, 758), (231, 230, 759, 757), (230, 229, 758, 759), (756, 757, 761, 760), (758, 756, 760, 762), (757, 759, 763, 761), (759, 758, 762, 763), (58, 57, 764, 765), (55, 54, 766, 767), (765, 764, 769, 768), (768, 769, 770, 771), (770, 773, 774, 777), (772, 771, 776, 775), (771, 770, 777, 776), (776, 777, 774, 775), (768, 771, 772), (769, 773, 770), (764, 767, 773, 769), (765, 768, 772, 766), (57, 767, 764), (55, 767, 57), (58, 765, 766), (54, 58, 766), (317, 318, 321), (315, 317, 321), (315, 321, 316), (316, 321, 320), (319, 320, 321), (318, 319, 321)])
me_cube_mat.polygons.foreach_set('use_smooth', [0, 0, 0, 0, 0, 0, 0, 0, 0, 0, 0, 0, 0, 0, 0, 0, 0, 0, 0, 0, 0, 0, 0, 0, 0, 0, 0, 0, 0, 0, 0, 0, 0, 0, 0, 0, 0, 0, 0, 0, 0, 0, 0, 0, 0, 0, 0, 0, 0, 0, 0, 0, 0, 0, 0, 0, 0, 0, 0, 0, 0, 0, 0, 0, 0, 0, 0, 0, 0, 0, 0, 0, 0, 0, 0, 0, 0, 0, 0, 0, 0, 0, 0, 0, 0, 0, 0, 0, 0, 0, 0, 0, 0, 0, 0, 0, 0, 0, 0, 0, 0, 0, 0, 0, 0, 0, 0, 0, 0, 0, 0, 0, 0, 0, 0, 0, 0, 0, 0, 0, 0, 0, 0, 0, 0, 0, 0, 0, 0, 0, 0, 0, 0, 0, 0, 0, 0, 0, 0, 0, 0, 0, 0, 0, 0, 0, 0, 0, 0, 0, 0, 0, 0, 0, 0, 0, 0, 0, 0, 0, 0, 0, 0, 0, 0, 0, 0, 0, 0, 0, 0, 0, 0, 0, 0, 0, 0, 0, 0, 0, 0, 0, 0, 0, 0, 0, 0, 0, 0, 0, 0, 0, 0, 0, 0, 0, 0, 0, 0, 0, 0, 0, 0, 0, 0, 0, 0, 0, 0, 0, 0, 0, 0, 0, 0, 0, 0, 0, 0, 0, 0, 0, 0, 0, 0, 0, 0, 0, 0, 0, 0, 0, 0, 0, 0, 0, 0, 0, 0, 0, 0, 0, 0, 0, 0, 0, 0, 0, 0, 0, 0, 0, 0, 0, 0, 0, 0, 0, 0, 0, 0, 0, 0, 0, 0, 0, 0, 0, 0, 0, 0, 0, 0, 0, 0, 0, 0, 0, 0, 0, 0, 0, 0, 0, 0, 0, 0, 0, 0, 0, 0, 0, 0, 0, 0, 0, 0, 0, 0, 0, 0, 0, 0, 0, 0, 0, 0, 0, 0, 0, 0, 0, 0, 0, 0, 0, 0, 0, 0, 0, 0, 0, 0, 0, 0, 0, 0, 0, 0, 0, 0, 0, 0, 0, 0, 0, 0, 0, 0, 0, 0, 0, 0, 0, 0, 0, 0, 0, 0, 0, 0, 0, 0, 0, 0, 0, 0, 0, 0, 0, 0, 0, 0, 0, 0, 0, 0, 0, 0, 0, 0, 0, 0, 0, 0, 0, 0, 0, 0, 0, 0, 0, 0, 0, 0, 0, 0, 0, 0, 0, 0, 0, 0, 0, 0, 0, 0, 0, 0, 0, 0, 0, 0, 0, 0, 0, 0, 0, 0, 0, 0, 0, 0, 0, 1, 1, 1, 1, 1, 1, 1, 1, 1, 1, 1, 1, 1, 1, 1, 1, 1, 1, 1, 1, 1, 1, 1, 1, 1, 1, 1, 1, 1, 1, 1, 1, 1, 1, 1, 1, 1, 1, 1, 1, 1, 1, 1, 1, 1, 1, 1, 1, 1, 1, 1, 1, 1, 1, 0, 0, 0, 0, 0, 0, 0, 0, 0, 0, 0, 0, 0, 0, 0, 0, 0, 0, 0, 0, 0, 0, 0, 0, 0, 0, 0, 0, 0, 0, 0, 0, 0, 0, 0, 0, 0, 0, 0, 0, 0, 0, 0, 0, 0, 0, 0, 0, 0, 0, 0, 0, 0, 0, 0, 0, 0, 0, 0, 0, 0, 0, 0, 0, 0, 0, 0, 0, 0, 0, 0, 0, 0, 0, 0, 0, 0, 0, 0, 0, 0, 0, 0, 0, 0, 0, 0, 0, 0, 0, 0, 0, 0, 0, 0, 0, 0, 0, 0, 0, 0, 0, 0, 0, 0, 0, 0, 0, 0, 0, 0, 0, 0, 0, 0, 0, 0, 0, 0, 0, 0, 0, 0, 0, 0, 0, 0, 0, 0, 0, 0, 0, 0, 0, 0, 0, 0, 0, 0, 0, 0, 0, 0, 0, 0, 0, 0, 0, 0, 0, 0, 0, 0, 0, 0, 0, 0, 0, 0, 0, 0, 0, 0, 0, 0, 0, 0, 0, 0, 0, 0, 0, 0, 0, 0, 0, 0, 0, 0, 0, 0, 0, 0, 0, 0, 0, 0, 0, 0, 0, 0, 0, 0, 0, 0, 0, 0, 0, 0, 0, 0, 0, 0, 0, 0, 0, 0, 0, 0, 0, 0, 0, 0, 0, 0, 0, 0, 0, 0, 0, 0, 0, 0, 0, 0, 0, 0, 0, 0, 0, 0, 0, 0, 0, 0, 0, 0, 0, 0, 0, 0, 0])
_uv = me_cube_mat.uv_layers.new(name='UVTex')
_uv.uv.foreach_set('vector', [0.0, 1.0, 0.0, 0.0, 1.0, 0.0, -1.481, 2.555, -1.498, 2.42, -1.481, 2.421, -1.481, 2.556, -1.548, 2.425, -1.532, 2.422, -1.481, 2.556, -1.532, 2.422, -1.498, 2.421, -1.481, 2.556, -1.498, 2.421, -1.481, 2.421, -1.481, 2.555, -1.548, 2.424, -1.531, 2.422, -1.481, 2.555, -1.531, 2.422, -1.498, 2.42, -1.705, 2.548, -1.766, 2.428, -1.751, 2.426, -1.705, 2.548, -1.751, 2.426, -1.72, 2.424, -1.705, 2.548, -1.72, 2.424, -1.705, 2.425, -1.704, 2.548, -1.704, 2.425, -1.72, 2.424, -1.704, 2.548, -1.72, 2.424, -1.751, 2.426, -1.704, 2.548, -1.751, 2.426, -1.766, 2.428, -1.598, 2.552, -1.645, 2.428, -1.613, 2.426, -1.598, 2.552, -1.613, 2.426, -1.597, 2.426, -1.598, 2.551, -1.597, 2.426, -1.613, 2.425, -1.598, 2.551, -1.613, 2.425, -1.645, 2.427, -1.598, 2.551, -1.645, 2.427, -1.66, 2.429, -1.598, 2.552, -1.66, 2.43, -1.645, 2.428, 0.0, 1.0, 0.0, 0.0, 1.0, 0.0, 0.0, 1.0, 0.0, 0.0, 1.0, 0.0, 0.0, 1.0, 0.0, 0.0, 1.0, 0.0, 0.5964, -0.428, 0.4868, -0.2365, 0.4787, -0.2545, 0.578, -0.428, 0.4853, -0.6188, 0.5964, -0.428, 0.578, -0.428, 0.4774, -0.6007, 0.4868, -0.2365, 0.266, -0.2357, 0.2788, -0.2538, 0.4787, -0.2545, 0.266, -0.2357, 0.1549, -0.4264, 0.1783, -0.4265, 0.2788, -0.2538, 0.1549, -0.4264, 0.2646, -0.618, 0.2776, -0.5999, 0.1783, -0.4265, 0.2646, -0.618, 0.4853, -0.6188, 0.4774, -0.6007, 0.2776, -0.5999, -1.257, 0.947, -1.257, 0.8608, -1.09, 0.8608, -1.09, 0.947, -0.9232, 0.947, -0.9232, 0.8608, -0.7565, 0.8608, -0.7565, 0.947, -1.59, 0.947, -1.59, 0.8608, -1.423, 0.8608, -1.423, 0.947, -1.257, 0.8608, -1.257, 0.947, -1.423, 0.947, -1.423, 0.8608, -1.599, 2.014, -1.599, 1.929, -1.433, 1.929, -1.433, 2.014, -1.266, 2.014, -1.266, 1.929, -1.099, 1.929, -1.099, 2.014, -0.9327, 2.014, -0.9327, 1.929, -0.7661, 1.929, -0.7661, 2.014, -1.766, 2.014, -1.766, 1.929, -1.599, 1.929, -1.599, 2.014, -0.929, 1.476, -0.929, 1.39, -0.7624, 1.39, -0.7624, 1.476, -1.596, 1.476, -1.596, 1.39, -1.429, 1.39, -1.429, 1.476, -1.262, 1.476, -1.262, 1.39, -1.096, 1.39, -1.096, 1.476, -1.096, 1.476, -1.096, 1.39, -0.929, 1.39, -0.929, 1.476, 0.0, 1.0, 0.0, 0.0, 1.0, 0.0, 1.0, 1.0, 0.0, 1.0, 0.0, 0.0, 1.0, 0.0, 1.0, 1.0, -1.257, 0.9542, -1.257, 0.947, -1.09, 0.947, -1.09, 0.9542, -1.09, 0.9542, -1.09, 0.947, -0.9232, 0.947, -0.9232, 0.9542, -0.9232, 0.9542, -0.9232, 0.947, -0.7565, 0.947, -0.7565, 0.9542, -1.757, 0.9542, -1.757, 0.947, -1.59, 0.947, -1.59, 0.9542, -1.59, 0.9542, -1.59, 0.947, -1.423, 0.947, -1.423, 0.9542, -1.423, 0.9542, -1.423, 0.947, -1.257, 0.947, -1.257, 0.9542, -1.599, 2.022, -1.599, 2.014, -1.433, 2.014, -1.433, 2.022, -1.433, 2.022, -1.433, 2.014, -1.266, 2.014, -1.266, 2.022, -1.266, 2.022, -1.266, 2.014, -1.099, 2.014, -1.099, 2.022, -1.099, 2.022, -1.099, 2.014, -0.9327, 2.014, -0.9327, 2.022, -0.9327, 2.022, -0.9327, 2.014, -0.7661, 2.014, -0.7661, 2.022, -1.766, 2.022, -1.766, 2.014, -1.599, 2.014, -1.599, 2.022, -0.929, 1.483, -0.929, 1.476, -0.7624, 1.476, -0.7624, 1.483, -1.762, 1.483, -1.762, 1.476, -1.596, 1.476, -1.596, 1.483, -1.596, 1.483, -1.596, 1.476, -1.429, 1.476, -1.429, 1.483, -1.429, 1.483, -1.429, 1.476, -1.262, 1.476, -1.262, 1.483, -1.262, 1.483, -1.262, 1.476, -1.096, 1.476, -1.096, 1.483, -1.096, 1.483, -1.096, 1.476, -0.929, 1.476, -0.929, 1.483, -1.257, 1.043, -1.257, 1.031, -1.09, 1.031, -1.09, 1.043, -1.09, 1.043, -1.09, 1.031, -0.9232, 1.031, -0.9232, 1.043, -0.9232, 1.043, -0.9232, 1.031, -0.7565, 1.031, -0.7565, 1.043, -1.757, 1.043, -1.757, 1.031, -1.59, 1.031, -1.59, 1.043, -1.59, 1.043, -1.59, 1.031, -1.423, 1.031, -1.423, 1.043, -1.423, 1.043, -1.423, 1.031, -1.257, 1.031, -1.257, 1.043, -1.599, 2.11, -1.599, 2.099, -1.433, 2.099, -1.433, 2.11, -1.433, 2.11, -1.433, 2.099, -1.266, 2.099, -1.266, 2.11, -1.266, 2.11, -1.266, 2.099, -1.099, 2.099, -1.099, 2.11, -1.099, 2.11, -1.099, 2.099, -0.9327, 2.099, -0.9327, 2.11, -0.9327, 2.11, -0.9327, 2.099, -0.7661, 2.099, -0.7661, 2.11, -1.766, 2.11, -1.766, 2.099, -1.599, 2.099, -1.599, 2.11, -0.929, 1.572, -0.929, 1.56, -0.7624, 1.56, -0.7624, 1.572, -1.762, 1.572, -1.762, 1.56, -1.596, 1.56, -1.596, 1.572, -1.596, 1.572, -1.596, 1.56, -1.429, 1.56, -1.429, 1.572, -1.429, 1.572, -1.429, 1.56, -1.262, 1.56, -1.262, 1.572, -1.262, 1.572, -1.262, 1.56, -1.096, 1.56, -1.096, 1.572, -1.096, 1.572, -1.096, 1.56, -0.929, 1.56, -0.929, 1.572, -1.257, 1.221, -1.257, 1.145, -1.09, 1.145, -1.09, 1.221, -1.09, 1.221, -1.09, 1.145, -0.9232, 1.145, -0.9232, 1.221, -0.9232, 1.221, -0.9232, 1.145, -0.7565, 1.145, -0.7565, 1.221, -1.757, 1.221, -1.757, 1.145, -1.59, 1.145, -1.59, 1.221, -1.59, 1.221, -1.59, 1.145, -1.423, 1.145, -1.423, 1.221, -1.423, 1.221, -1.423, 1.145, -1.257, 1.145, -1.257, 1.221, -1.599, 2.288, -1.599, 2.216, -1.433, 2.216, -1.433, 2.288, -1.433, 2.288, -1.433, 2.216, -1.266, 2.216, -1.266, 2.288, -1.266, 2.288, -1.266, 2.216, -1.099, 2.216, -1.099, 2.288, -1.099, 2.288, -1.099, 2.216, -0.9327, 2.216, -0.9327, 2.288, -0.9327, 2.288, -0.9327, 2.216, -0.7661, 2.216, -0.7661, 2.288, -1.766, 2.288, -1.766, 2.216, -1.599, 2.216, -1.599, 2.288, -0.929, 1.75, -0.929, 1.674, -0.7624, 1.674, -0.7624, 1.75, -1.762, 1.75, -1.762, 1.674, -1.596, 1.674, -1.596, 1.75, -1.596, 1.75, -1.596, 1.674, -1.429, 1.674, -1.429, 1.75, -1.429, 1.75, -1.429, 1.674, -1.262, 1.674, -1.262, 1.75, -1.262, 1.75, -1.262, 1.674, -1.096, 1.674, -1.096, 1.75, -1.096, 1.75, -1.096, 1.674, -0.929, 1.674, -0.929, 1.75, -1.257, 1.236, -1.257, 1.221, -1.09, 1.221, -1.09, 1.236, -1.09, 1.236, -1.09, 1.221, -0.9232, 1.221, -0.9232, 1.236, -0.9232, 1.236, -0.9232, 1.221, -0.7565, 1.221, -0.7565, 1.236, -1.757, 1.236, -1.757, 1.221, -1.59, 1.221, -1.59, 1.236, -1.59, 1.236, -1.59, 1.221, -1.423, 1.221, -1.423, 1.236, -1.423, 1.236, -1.423, 1.221, -1.257, 1.221, -1.257, 1.236, -1.599, 2.304, -1.599, 2.288, -1.433, 2.288, -1.433, 2.304, -1.433, 2.304, -1.433, 2.288, -1.266, 2.288, -1.266, 2.304, -1.266, 2.304, -1.266, 2.288, -1.099, 2.288, -1.099, 2.304, -1.099, 2.304, -1.099, 2.288, -0.9327, 2.288, -0.9327, 2.304, -0.9327, 2.304, -0.9327, 2.288, -0.7661, 2.288, -0.7661, 2.304, -1.766, 2.304, -1.766, 2.288, -1.599, 2.288, -1.599, 2.304, -0.929, 1.765, -0.929, 1.75, -0.7624, 1.75, -0.7624, 1.765, -1.762, 1.765, -1.762, 1.75, -1.596, 1.75, -1.596, 1.765, -1.596, 1.765, -1.596, 1.75, -1.429, 1.75, -1.429, 1.765, -1.429, 1.765, -1.429, 1.75, -1.262, 1.75, -1.262, 1.765, -1.262, 1.765, -1.262, 1.75, -1.096, 1.75, -1.096, 1.765, -1.096, 1.765, -1.096, 1.75, -0.929, 1.75, -0.929, 1.765, -1.257, 1.336, -1.257, 1.324, -1.09, 1.324, -1.09, 1.336, -1.09, 1.336, -1.09, 1.324, -0.9232, 1.324, -0.9232, 1.336, -0.9232, 1.336, -0.9232, 1.324, -0.7565, 1.324, -0.7565, 1.336, -1.757, 1.336, -1.757, 1.324, -1.59, 1.324, -1.59, 1.336, -1.59, 1.336, -1.59, 1.324, -1.423, 1.324, -1.423, 1.336, -1.423, 1.336, -1.423, 1.324, -1.257, 1.324, -1.257, 1.336, -1.599, 2.404, -1.599, 2.391, -1.433, 2.391, -1.433, 2.404, -1.433, 2.404, -1.433, 2.391, -1.266, 2.391, -1.266, 2.404, -1.266, 2.404, -1.266, 2.391, -1.099, 2.391, -1.099, 2.404, -1.099, 2.404, -1.099, 2.391, -0.9327, 2.391, -0.9327, 2.404, -0.9327, 2.404, -0.9327, 2.391, -0.7661, 2.391, -0.7661, 2.404, -1.766, 2.404, -1.766, 2.391, -1.599, 2.391, -1.599, 2.404, -0.929, 1.865, -0.929, 1.853, -0.7624, 1.853, -0.7624, 1.865, -1.762, 1.865, -1.762, 1.853, -1.596, 1.853, -1.596, 1.865, -1.596, 1.865, -1.596, 1.853, -1.429, 1.853, -1.429, 1.865, -1.429, 1.865, -1.429, 1.853, -1.262, 1.853, -1.262, 1.865, -1.262, 1.865, -1.262, 1.853, -1.096, 1.853, -1.096, 1.865, -1.096, 1.865, -1.096, 1.853, -0.929, 1.853, -0.929, 1.865, -1.257, 1.324, -1.257, 1.236, -1.09, 1.236, -1.09, 1.324, -1.09, 1.324, -1.09, 1.236, -0.9232, 1.236, -0.9232, 1.324, -0.9232, 1.324, -0.9232, 1.236, -0.7565, 1.236, -0.7565, 1.324, -1.757, 1.324, -1.757, 1.236, -1.59, 1.236, -1.59, 1.324, -1.59, 1.324, -1.59, 1.236, -1.423, 1.236, -1.423, 1.324, -1.423, 1.324, -1.423, 1.236, -1.257, 1.236, -1.257, 1.324, -1.599, 2.391, -1.599, 2.304, -1.433, 2.304, -1.433, 2.391, -1.433, 2.391, -1.433, 2.304, -1.266, 2.304, -1.266, 2.391, -1.266, 2.391, -1.266, 2.304, -1.099, 2.304, -1.099, 2.391, -1.099, 2.391, -1.099, 2.304, -0.9327, 2.304, -0.9327, 2.391, -0.9327, 2.391, -0.9327, 2.304, -0.7661, 2.304, -0.7661, 2.391, -1.766, 2.391, -1.766, 2.304, -1.599, 2.304, -1.599, 2.391, -0.929, 1.853, -0.929, 1.765, -0.7624, 1.765, -0.7624, 1.853, -1.762, 1.853, -1.762, 1.765, -1.596, 1.765, -1.596, 1.853, -1.596, 1.853, -1.596, 1.765, -1.429, 1.765, -1.429, 1.853, -1.429, 1.853, -1.429, 1.765, -1.262, 1.765, -1.262, 1.853, -1.262, 1.853, -1.262, 1.765, -1.096, 1.765, -1.096, 1.853, -1.096, 1.853, -1.096, 1.765, -0.929, 1.765, -0.929, 1.853, -1.257, 1.145, -1.257, 1.131, -1.09, 1.131, -1.09, 1.145, -1.09, 1.145, -1.09, 1.131, -0.9232, 1.131, -0.9232, 1.145, -0.9232, 1.145, -0.9232, 1.131, -0.7565, 1.131, -0.7565, 1.145, -1.757, 1.145, -1.757, 1.131, -1.59, 1.131, -1.59, 1.145, -1.59, 1.145, -1.59, 1.131, -1.423, 1.131, -1.423, 1.145, -1.423, 1.145, -1.423, 1.131, -1.257, 1.131, -1.257, 1.145, -1.599, 2.216, -1.599, 2.199, -1.433, 2.199, -1.433, 2.216, -1.433, 2.216, -1.433, 2.199, -1.266, 2.199, -1.266, 2.216, -1.266, 2.216, -1.266, 2.199, -1.099, 2.199, -1.099, 2.216, -1.099, 2.216, -1.099, 2.199, -0.9327, 2.199, -0.9327, 2.216, -0.9327, 2.216, -0.9327, 2.199, -0.7661, 2.199, -0.7661, 2.216, -1.766, 2.216, -1.766, 2.199, -1.599, 2.199, -1.599, 2.216, -0.929, 1.674, -0.929, 1.66, -0.7624, 1.66, -0.7624, 1.674, -1.762, 1.674, -1.762, 1.66, -1.596, 1.66, -1.596, 1.674, -1.596, 1.674, -1.596, 1.66, -1.429, 1.66, -1.429, 1.674, -1.429, 1.674, -1.429, 1.66, -1.262, 1.66, -1.262, 1.674, -1.262, 1.674, -1.262, 1.66, -1.096, 1.66, -1.096, 1.674, -1.096, 1.674, -1.096, 1.66, -0.929, 1.66, -0.929, 1.674, -1.257, 1.131, -1.257, 1.043, -1.09, 1.043, -1.09, 1.131, -1.09, 1.131, -1.09, 1.043, -0.9232, 1.043, -0.9232, 1.131, -0.9232, 1.131, -0.9232, 1.043, -0.7565, 1.043, -0.7565, 1.131, -1.757, 1.131, -1.757, 1.043, -1.59, 1.043, -1.59, 1.131, -1.59, 1.131, -1.59, 1.043, -1.423, 1.043, -1.423, 1.131, -1.423, 1.131, -1.423, 1.043, -1.257, 1.043, -1.257, 1.131, -1.599, 2.199, -1.599, 2.11, -1.433, 2.11, -1.433, 2.199, -1.433, 2.199, -1.433, 2.11, -1.266, 2.11, -1.266, 2.199, -1.266, 2.199, -1.266, 2.11, -1.099, 2.11, -1.099, 2.199, -1.099, 2.199, -1.099, 2.11, -0.9327, 2.11, -0.9327, 2.199, -0.9327, 2.199, -0.9327, 2.11, -0.7661, 2.11, -0.7661, 2.199, -1.766, 2.199, -1.766, 2.11, -1.599, 2.11, -1.599, 2.199, -0.929, 1.66, -0.929, 1.572, -0.7624, 1.572, -0.7624, 1.66, -1.762, 1.66, -1.762, 1.572, -1.596, 1.572, -1.596, 1.66, -1.596, 1.66, -1.596, 1.572, -1.429, 1.572, -1.429, 1.66, -1.429, 1.66, -1.429, 1.572, -1.262, 1.572, -1.262, 1.66, -1.262, 1.66, -1.262, 1.572, -1.096, 1.572, -1.096, 1.66, -1.096, 1.66, -1.096, 1.572, -0.929, 1.572, -0.929, 1.66, -1.257, 1.031, -1.257, 0.9542, -1.09, 0.9542, -1.09, 1.031, -1.09, 1.031, -1.09, 0.9542, -0.9232, 0.9542, -0.9232, 1.031, -0.9232, 1.031, -0.9232, 0.9542, -0.7565, 0.9542, -0.7565, 1.031, -1.757, 1.031, -1.757, 0.9542, -1.59, 0.9542, -1.59, 1.031, -1.59, 1.031, -1.59, 0.9542, -1.423, 0.9542, -1.423, 1.031, -1.423, 1.031, -1.423, 0.9542, -1.257, 0.9542, -1.257, 1.031, -1.599, 2.099, -1.599, 2.022, -1.433, 2.022, -1.433, 2.099, -1.433, 2.099, -1.433, 2.022, -1.266, 2.022, -1.266, 2.099, -1.266, 2.099, -1.266, 2.022, -1.099, 2.022, -1.099, 2.099, -1.099, 2.099, -1.099, 2.022, -0.9327, 2.022, -0.9327, 2.099, -0.9327, 2.099, -0.9327, 2.022, -0.7661, 2.022, -0.7661, 2.099, -1.766, 2.099, -1.766, 2.022, -1.599, 2.022, -1.599, 2.099, -0.929, 1.56, -0.929, 1.483, -0.7624, 1.483, -0.7624, 1.56, -1.762, 1.56, -1.762, 1.483, -1.596, 1.483, -1.596, 1.56, -1.596, 1.56, -1.596, 1.483, -1.429, 1.483, -1.429, 1.56, -1.429, 1.56, -1.429, 1.483, -1.262, 1.483, -1.262, 1.56, -1.262, 1.56, -1.262, 1.483, -1.096, 1.483, -1.096, 1.56, -1.096, 1.56, -1.096, 1.483, -0.929, 1.483, -0.929, 1.56, 0.0, 1.0, 0.0, 0.0, 1.0, 0.0, 1.0, 1.0, 0.0, 1.0, 0.0, 0.0, 1.0, 0.0, 1.0, 1.0, 0.0, 1.0, 0.0, 0.0, 1.0, 0.0, 1.0, 1.0, 0.0, 1.0, 0.0, 0.0, 1.0, 0.0, 1.0, 1.0, 0.0, 1.0, 0.0, 0.0, 1.0, 0.0, 1.0, 1.0, 0.0, 1.0, 0.0, 0.0, 1.0, 0.0, 1.0, 1.0, 0.0, 1.0, 0.0, 0.0, 1.0, 0.0, 1.0, 1.0, 0.0, 1.0, 0.0, 0.0, 1.0, 0.0, 1.0, 1.0, 0.5124, -0.1924, 0.2407, -0.1914, 0.266, -0.2357, 0.4868, -0.2365, 0.2407, -0.1914, 0.104, -0.4262, 0.1549, -0.4264, 0.266, -0.2357, 0.104, -0.4262, 0.239, -0.662, 0.2646, -0.618, 0.1549, -0.4264, 0.239, -0.662, 0.5107, -0.663, 0.4853, -0.6188, 0.2646, -0.618, 0.5107, -0.663, 0.6474, -0.4282, 0.5964, -0.428, 0.4853, -0.6188, 0.6474, -0.4282, 0.5124, -0.1924, 0.4868, -0.2365, 0.5964, -0.428, 0.0, 1.0, 0.0, 0.0, 1.0, 0.0, 1.0, 1.0, 0.0, 1.0, 0.0, 0.0, 1.0, 0.0, 1.0, 1.0, 0.0, 1.0, 0.0, 0.0, 1.0, 0.0, 1.0, 1.0, 0.0, 1.0, 0.0, 0.0, 1.0, 0.0, 1.0, 1.0, 0.0, 1.0, 0.0, 0.0, 1.0, 0.0, 1.0, 1.0, 0.0, 1.0, 0.0, 0.0, 1.0, 0.0, 1.0, 1.0, 0.0, 1.0, 0.0, 0.0, 1.0, 0.0, 1.0, 1.0, 0.0, 1.0, 0.0, 0.0, 1.0, 0.0, 1.0, 1.0, -1.761, 0.5238, -1.761, 0.4707, -1.595, 0.4707, -1.595, 0.5238, -1.595, 0.5238, -1.595, 0.4707, -1.428, 0.4707, -1.428, 0.5238, -1.428, 0.5238, -1.428, 0.4707, -1.261, 0.4707, -1.261, 0.5238, -1.261, 0.5238, -1.261, 0.4707, -1.095, 0.4707, -1.095, 0.5238, -0.928, 0.5861, -0.928, 0.5325, -0.7613, 0.5325, -0.7613, 0.5861, -1.761, 0.5861, -1.761, 0.5325, -1.595, 0.5325, -1.595, 0.5861, -1.595, 0.5861, -1.595, 0.5325, -1.428, 0.5325, -1.428, 0.5861, -1.428, 0.5861, -1.428, 0.5325, -1.261, 0.5325, -1.261, 0.5861, -1.261, 0.5861, -1.261, 0.5325, -1.095, 0.5325, -1.095, 0.5861, -1.095, 0.5861, -1.095, 0.5325, -0.928, 0.5325, -0.928, 0.5861, -1.761, 0.5325, -1.761, 0.5238, -1.595, 0.5238, -1.595, 0.5325, -1.595, 0.5325, -1.595, 0.5238, -1.428, 0.5238, -1.428, 0.5325, -1.428, 0.5325, -1.428, 0.5238, -1.261, 0.5238, -1.261, 0.5325, -1.261, 0.5325, -1.261, 0.5238, -1.095, 0.5238, -1.095, 0.5325, -1.761, 0.5956, -1.761, 0.5861, -1.595, 0.5861, -1.595, 0.5956, -1.595, 0.5956, -1.595, 0.5861, -1.428, 0.5861, -1.428, 0.5956, -1.428, 0.5956, -1.428, 0.5861, -1.261, 0.5861, -1.261, 0.5956, -1.261, 0.5956, -1.261, 0.5861, -1.095, 0.5861, -1.095, 0.5956, -1.095, 0.5956, -1.095, 0.5861, -0.928, 0.5861, -0.928, 0.5956, -1.761, 0.6516, -1.761, 0.5956, -1.595, 0.5956, -1.595, 0.6516, -1.595, 0.6516, -1.595, 0.5956, -1.428, 0.5956, -1.428, 0.6516, -1.428, 0.6516, -1.428, 0.5956, -1.261, 0.5956, -1.261, 0.6516, -1.261, 0.6516, -1.261, 0.5956, -1.095, 0.5956, -1.095, 0.6516, -1.761, 0.6591, -1.761, 0.6516, -1.595, 0.6516, -1.595, 0.6591, -1.595, 0.6591, -1.595, 0.6516, -1.428, 0.6516, -1.428, 0.6591, -1.428, 0.6591, -1.428, 0.6516, -1.261, 0.6516, -1.261, 0.6591, -1.261, 0.6591, -1.261, 0.6516, -1.095, 0.6516, -1.095, 0.6591, -1.761, 0.7166, -1.761, 0.6591, -1.595, 0.6591, -1.595, 0.7166, -1.595, 0.7166, -1.595, 0.6591, -1.428, 0.6591, -1.428, 0.7166, -1.428, 0.7166, -1.428, 0.6591, -1.261, 0.6591, -1.261, 0.7166, -1.261, 0.7166, -1.261, 0.6591, -1.095, 0.6591, -1.095, 0.7166, -1.761, 0.723, -1.761, 0.7166, -1.595, 0.7166, -1.595, 0.723, -1.595, 0.723, -1.595, 0.7166, -1.428, 0.7166, -1.428, 0.723, -1.428, 0.723, -1.428, 0.7166, -1.261, 0.7166, -1.261, 0.723, -1.261, 0.723, -1.261, 0.7166, -1.095, 0.7166, -1.095, 0.723, -1.761, 0.7848, -1.761, 0.723, -1.595, 0.723, -1.595, 0.7848, -1.595, 0.7848, -1.595, 0.723, -1.428, 0.723, -1.428, 0.7848, -1.428, 0.7848, -1.428, 0.723, -1.261, 0.723, -1.261, 0.7848, -1.261, 0.7848, -1.261, 0.723, -1.095, 0.723, -1.095, 0.7848, -0.928, 0.723, -0.928, 0.7848, -1.095, 0.7848, -1.095, 0.723, -0.7613, 0.723, -0.7613, 0.7848, -0.928, 0.7848, -0.928, 0.723, -0.928, 0.7166, -0.928, 0.723, -1.095, 0.723, -1.095, 0.7166, -0.7613, 0.7166, -0.7613, 0.723, -0.928, 0.723, -0.928, 0.7166, -0.928, 0.6591, -0.928, 0.7166, -1.095, 0.7166, -1.095, 0.6591, -0.7613, 0.6591, -0.7613, 0.7166, -0.928, 0.7166, -0.928, 0.6591, -0.928, 0.6516, -0.928, 0.6591, -1.095, 0.6591, -1.095, 0.6516, -0.7613, 0.6516, -0.7613, 0.6591, -0.928, 0.6591, -0.928, 0.6516, -0.928, 0.5956, -0.928, 0.6516, -1.095, 0.6516, -1.095, 0.5956, -0.7613, 0.5956, -0.7613, 0.6516, -0.928, 0.6516, -0.928, 0.5956, -0.7613, 0.5861, -0.7613, 0.5956, -0.928, 0.5956, -0.928, 0.5861, -0.928, 0.5238, -0.928, 0.5325, -1.095, 0.5325, -1.095, 0.5238, -0.7613, 0.5238, -0.7613, 0.5325, -0.928, 0.5325, -0.928, 0.5238, -0.928, 0.4707, -0.928, 0.5238, -1.095, 0.5238, -1.095, 0.4707, 0.0, 1.0, 0.0, 0.0, 1.0, 0.0, 1.0, 1.0, 0.0, 1.0, 0.0, 0.0, 1.0, 0.0, 1.0, 1.0, 0.0, 1.0, 0.0, 0.0, 1.0, 0.0, 1.0, 1.0, 0.0, 1.0, 0.0, 0.0, 1.0, 0.0, 1.0, 1.0, -0.7613, 0.5238, -0.928, 0.5238, -0.928, 0.4707, -0.7613, 0.4707, 0.7462, -0.1354, 0.7462, -0.1065, 0.6629, -0.1065, 0.6629, -0.1354, 0.7436, -0.0406, 0.7436, -0.0695, 0.6602, -0.0695, 0.6602, -0.0406, 0.7462, -0.1643, 0.7462, -0.1354, 0.6629, -0.1354, 0.6629, -0.1643, 0.8296, -0.1354, 0.8296, -0.1065, 0.7462, -0.1065, 0.7462, -0.1354, 0.8269, -0.0406, 0.8269, -0.0695, 0.7436, -0.0695, 0.7436, -0.0406, 0.8296, -0.1643, 0.8296, -0.1354, 0.7462, -0.1354, 0.7462, -0.1643, 0.9129, -0.1354, 0.9129, -0.1065, 0.8296, -0.1065, 0.8296, -0.1354, 0.9102, -0.0406, 0.9102, -0.0695, 0.8269, -0.0695, 0.8269, -0.0406, 0.9129, -0.1643, 0.9129, -0.1354, 0.8296, -0.1354, 0.8296, -0.1643, 0.9962, -0.1354, 0.9962, -0.1065, 0.9129, -0.1065, 0.9129, -0.1354, 0.9936, -0.0406, 0.9936, -0.0695, 0.9102, -0.0695, 0.9102, -0.0406, 0.9962, -0.1643, 0.9962, -0.1354, 0.9129, -0.1354, 0.9129, -0.1643, 0.07957, -0.1354, 0.07957, -0.1065, -0.003761, -0.1065, -0.003761, -0.1354, 0.07689, -0.0406, 0.07689, -0.0695, -0.006446, -0.0695, -0.006446, -0.0406, 0.07957, -0.1643, 0.07957, -0.1354, -0.003761, -0.1354, -0.003761, -0.1643, 0.1629, -0.1354, 0.1629, -0.1065, 0.07957, -0.1065, 0.07957, -0.1354, 0.1602, -0.0406, 0.1602, -0.0695, 0.07689, -0.0695, 0.07689, -0.0406, 0.1629, -0.1643, 0.1629, -0.1354, 0.07957, -0.1354, 0.07957, -0.1643, 0.2462, -0.1354, 0.2462, -0.1065, 0.1629, -0.1065, 0.1629, -0.1354, 0.2436, -0.0406, 0.2436, -0.0695, 0.1602, -0.0695, 0.1602, -0.0406, 0.2462, -0.1643, 0.2462, -0.1354, 0.1629, -0.1354, 0.1629, -0.1643, 0.3269, -0.0406, 0.3269, -0.0695, 0.2436, -0.0695, 0.2436, -0.0406, 0.3296, -0.1643, 0.3296, -0.1354, 0.2462, -0.1354, 0.2462, -0.1643, 0.4129, -0.1354, 0.4129, -0.1065, 0.3296, -0.1065, 0.3296, -0.1354, 0.4102, -0.0406, 0.4102, -0.0695, 0.3269, -0.0695, 0.3269, -0.0406, 0.4129, -0.1643, 0.4129, -0.1354, 0.3296, -0.1354, 0.3296, -0.1643, 0.4962, -0.1354, 0.4962, -0.1065, 0.4129, -0.1065, 0.4129, -0.1354, 0.4936, -0.0406, 0.4936, -0.0695, 0.4102, -0.0695, 0.4102, -0.0406, 0.4962, -0.1643, 0.4962, -0.1354, 0.4129, -0.1354, 0.4129, -0.1643, 0.5796, -0.1354, 0.5796, -0.1065, 0.4962, -0.1065, 0.4962, -0.1354, 0.5769, -0.0406, 0.5769, -0.0695, 0.4936, -0.0695, 0.4936, -0.0406, 0.5796, -0.1643, 0.5796, -0.1354, 0.4962, -0.1354, 0.4962, -0.1643, 0.6629, -0.1354, 0.6629, -0.1065, 0.5796, -0.1065, 0.5796, -0.1354, 0.6602, -0.0406, 0.6602, -0.0695, 0.5769, -0.0695, 0.5769, -0.0406, 0.6629, -0.1643, 0.6629, -0.1354, 0.5796, -0.1354, 0.5796, -0.1643, 0.2462, -0.1065, 0.271, -0.1126, 0.3007, -0.1129, 0.3296, -0.1065, 0.3296, -0.1354, 0.3296, -0.1065, 0.3007, -0.1129, 0.2993, -0.1275, 0.2462, -0.1354, 0.3296, -0.1354, 0.2993, -0.1275, 0.2728, -0.1271, 0.2462, -0.1354, 0.2728, -0.1271, 0.271, -0.1126, 0.2462, -0.1065, 0.0, 1.0, 0.0, 0.0, 1.0, 0.0, 1.0, 1.0, 0.0, 1.0, 0.0, 0.0, 1.0, 0.0, 1.0, 1.0, 0.0, 1.0, 0.0, 0.0, 1.0, 0.0, 1.0, 1.0, 0.0, 1.0, 0.0, 0.0, 1.0, 0.0, 1.0, 1.0, 0.0, 1.0, 0.0, 0.0, 1.0, 0.0, 1.0, 1.0, 0.0, 1.0, 0.0, 0.0, 1.0, 0.0, 1.0, 1.0, 0.0, 1.0, 0.0, 0.0, 1.0, 0.0, 1.0, 1.0, 0.0, 1.0, 0.0, 0.0, 1.0, 0.0, 1.0, 1.0, 0.0, 1.0, 0.0, 0.0, 1.0, 0.0, 1.0, 1.0, 0.0, 1.0, 0.0, 0.0, 1.0, 0.0, 1.0, 1.0, 0.0, 1.0, 0.0, 0.0, 1.0, 0.0, 1.0, 1.0, 0.0, 1.0, 0.0, 0.0, 1.0, 0.0, 1.0, 1.0, 0.0, 1.0, 0.0, 0.0, 1.0, 0.0, 1.0, 1.0, 0.0, 1.0, 0.0, 0.0, 1.0, 0.0, 1.0, 1.0, 0.0, 1.0, 0.0, 0.0, 1.0, 0.0, 1.0, 1.0, 0.0, 1.0, 0.0, 0.0, 1.0, 0.0, 1.0, 1.0, 0.0, 1.0, 0.0, 0.0, 1.0, 0.0, 1.0, 1.0, 0.0, 1.0, 0.0, 0.0, 1.0, 0.0, 1.0, 1.0, 0.0, 1.0, 0.0, 0.0, 1.0, 0.0, 1.0, 1.0, 0.0, 1.0, 0.0, 0.0, 1.0, 0.0, 1.0, 1.0, 0.0, 1.0, 0.0, 0.0, 1.0, 0.0, 1.0, 1.0, 0.0, 1.0, 0.0, 0.0, 1.0, 0.0, 1.0, 1.0, 0.0, 1.0, 0.0, 0.0, 1.0, 0.0, 1.0, 1.0, 0.0, 1.0, 0.0, 0.0, 1.0, 0.0, 1.0, 1.0, 0.0, 1.0, 0.0, 0.0, 1.0, 0.0, 1.0, 1.0, 0.0, 1.0, 0.0, 0.0, 1.0, 0.0, 1.0, 1.0, 0.0, 1.0, 0.0, 0.0, 1.0, 0.0, 1.0, 1.0, 0.0, 1.0, 0.0, 0.0, 1.0, 0.0, 1.0, 1.0, 0.0, 1.0, 0.0, 0.0, 1.0, 0.0, 1.0, 1.0, 0.0, 1.0, 0.0, 0.0, 1.0, 0.0, 1.0, 1.0, 0.0, 1.0, 0.0, 0.0, 1.0, 0.0, 1.0, 1.0, 0.0, 1.0, 0.0, 0.0, 1.0, 0.0, 1.0, 1.0, 0.0, 1.0, 0.0, 0.0, 1.0, 0.0, 1.0, 1.0, 0.0, 1.0, 0.0, 0.0, 1.0, 0.0, 1.0, 1.0, 0.0, 1.0, 0.0, 0.0, 1.0, 0.0, 1.0, 1.0, 0.0, 1.0, 0.0, 0.0, 1.0, 0.0, 1.0, 1.0, 0.0, 1.0, 0.0, 0.0, 1.0, 0.0, 1.0, 1.0, 0.0, 1.0, 0.0, 0.0, 1.0, 0.0, 1.0, 1.0, 0.0, 1.0, 0.0, 0.0, 1.0, 0.0, 1.0, 1.0, 0.0, 1.0, 0.0, 0.0, 1.0, 0.0, 1.0, 1.0, 0.0, 1.0, 0.0, 0.0, 1.0, 0.0, 1.0, 1.0, 0.0, 1.0, 0.0, 0.0, 1.0, 0.0, 1.0, 1.0, 0.0, 1.0, 0.0, 0.0, 1.0, 0.0, 1.0, 1.0, 0.0, 1.0, 0.0, 0.0, 1.0, 0.0, 1.0, 1.0, 0.0, 1.0, 0.0, 0.0, 1.0, 0.0, 1.0, 1.0, 0.0, 1.0, 0.0, 0.0, 1.0, 0.0, 1.0, 1.0, 0.0, 1.0, 0.0, 0.0, 1.0, 0.0, 1.0, 1.0, 0.0, 1.0, 0.0, 0.0, 1.0, 0.0, 1.0, 1.0, 0.0, 1.0, 0.0, 0.0, 1.0, 0.0, 1.0, 1.0, 0.0, 1.0, 0.0, 0.0, 1.0, 0.0, 1.0, 1.0, 0.0, 1.0, 0.0, 0.0, 1.0, 0.0, 1.0, 1.0, 0.0, 1.0, 0.0, 0.0, 1.0, 0.0, 1.0, 1.0, 0.0, 1.0, 0.0, 0.0, 1.0, 0.0, 1.0, 1.0, 0.0, 1.0, 0.0, 0.0, 1.0, 0.0, 1.0, 1.0, 0.0, 1.0, 0.0, 0.0, 1.0, 0.0, 1.0, 1.0, 0.0, 1.0, 0.0, 0.0, 1.0, 0.0, 1.0, 1.0, 0.0, 1.0, 0.0, 0.0, 1.0, 0.0, 1.0, 1.0, 0.0, 1.0, 0.0, 0.0, 1.0, 0.0, 1.0, 1.0, 0.0, 1.0, 0.0, 0.0, 1.0, 0.0, 1.0, 1.0, 0.0, 1.0, 0.0, 0.0, 1.0, 0.0, 1.0, 1.0, 0.0, 1.0, 0.0, 0.0, 1.0, 0.0, 1.0, 1.0, 0.0, 1.0, 0.0, 0.0, 1.0, 0.0, 1.0, 1.0, 0.0, 1.0, 0.0, 0.0, 1.0, 0.0, 1.0, 1.0, 0.0, 1.0, 0.0, 0.0, 1.0, 0.0, 1.0, 1.0, 0.0, 1.0, 0.0, 0.0, 1.0, 0.0, 1.0, 1.0, 0.0, 1.0, 0.0, 0.0, 1.0, 0.0, 1.0, 1.0, 0.0, 1.0, 0.0, 0.0, 1.0, 0.0, 1.0, 1.0, 0.0, 1.0, 0.0, 0.0, 1.0, 0.0, 1.0, 1.0, 0.0, 1.0, 0.0, 0.0, 1.0, 0.0, 1.0, 1.0, 0.0, 1.0, 0.0, 0.0, 1.0, 0.0, 1.0, 1.0, 0.0, 1.0, 0.0, 0.0, 1.0, 0.0, 1.0, 1.0, 0.0, 1.0, 0.0, 0.0, 1.0, 0.0, 1.0, 1.0, 0.0, 1.0, 0.0, 0.0, 1.0, 0.0, 1.0, 1.0, 0.0, 1.0, 0.0, 0.0, 1.0, 0.0, 1.0, 1.0, 0.0, 1.0, 0.0, 0.0, 1.0, 0.0, 1.0, 1.0, 0.0, 1.0, 0.0, 0.0, 1.0, 0.0, 1.0, 1.0, 0.0, 1.0, 0.0, 0.0, 1.0, 0.0, 1.0, 1.0, 0.0, 1.0, 0.0, 0.0, 1.0, 0.0, 1.0, 1.0, 0.0, 1.0, 0.0, 0.0, 1.0, 0.0, 1.0, 1.0, 0.0, 1.0, 0.0, 0.0, 1.0, 0.0, 1.0, 1.0, 0.0, 1.0, 0.0, 0.0, 1.0, 0.0, 1.0, 1.0, 0.0, 1.0, 0.0, 0.0, 1.0, 0.0, 1.0, 1.0, 0.0, 1.0, 0.0, 0.0, 1.0, 0.0, 1.0, 1.0, 0.0, 1.0, 0.0, 0.0, 1.0, 0.0, 1.0, 1.0, 0.0, 1.0, 0.0, 0.0, 1.0, 0.0, 1.0, 1.0, 0.0, 1.0, 0.0, 0.0, 1.0, 0.0, 1.0, 1.0, 0.0, 1.0, 0.0, 0.0, 1.0, 0.0, 1.0, 1.0, 0.0, 1.0, 0.0, 0.0, 1.0, 0.0, 1.0, 1.0, 0.0, 1.0, 0.0, 0.0, 1.0, 0.0, 1.0, 1.0, 0.0, 1.0, 0.0, 0.0, 1.0, 0.0, 1.0, 1.0, 0.0, 1.0, 0.0, 0.0, 1.0, 0.0, 1.0, 1.0, 0.0, 1.0, 0.0, 0.0, 1.0, 0.0, 1.0, 1.0, 0.0, 1.0, 0.0, 0.0, 1.0, 0.0, 1.0, 1.0, 0.0, 1.0, 0.0, 0.0, 1.0, 0.0, 1.0, 1.0, 0.0, 1.0, 0.0, 0.0, 1.0, 0.0, 1.0, 1.0, 0.0, 1.0, 0.0, 0.0, 1.0, 0.0, 1.0, 1.0, 0.0, 1.0, 0.0, 0.0, 1.0, 0.0, 1.0, 1.0, 0.0, 1.0, 0.0, 0.0, 1.0, 0.0, 1.0, 1.0, 0.0, 1.0, 0.0, 0.0, 1.0, 0.0, 1.0, 1.0, 0.0, 1.0, 0.0, 0.0, 1.0, 0.0, 1.0, 1.0, 0.0, 1.0, 0.0, 0.0, 1.0, 0.0, 1.0, 1.0, 0.0, 1.0, 0.0, 0.0, 1.0, 0.0, 1.0, 1.0, 0.0, 1.0, 0.0, 0.0, 1.0, 0.0, 1.0, 1.0, 0.0, 1.0, 0.0, 0.0, 1.0, 0.0, 1.0, 1.0, 0.0, 1.0, 0.0, 0.0, 1.0, 0.0, 1.0, 1.0, 0.0, 1.0, 0.0, 0.0, 1.0, 0.0, 1.0, 1.0, 0.0, 1.0, 0.0, 0.0, 1.0, 0.0, 1.0, 1.0, 0.0, 1.0, 0.0, 0.0, 1.0, 0.0, 1.0, 1.0, 0.0, 1.0, 0.0, 0.0, 1.0, 0.0, 1.0, 1.0, 0.0, 1.0, 0.0, 0.0, 1.0, 0.0, 1.0, 1.0, 0.0, 1.0, 0.0, 0.0, 1.0, 0.0, 1.0, 1.0, 0.0, 1.0, 0.0, 0.0, 1.0, 0.0, 1.0, 1.0, 0.0, 1.0, 0.0, 0.0, 1.0, 0.0, 1.0, 1.0, 0.0, 1.0, 0.0, 0.0, 1.0, 0.0, 1.0, 1.0, 0.0, 1.0, 0.0, 0.0, 1.0, 0.0, 1.0, 1.0, 0.0, 1.0, 0.0, 0.0, 1.0, 0.0, 1.0, 1.0, 0.0, 1.0, 0.0, 0.0, 1.0, 0.0, 1.0, 1.0, 0.0, 1.0, 0.0, 0.0, 1.0, 0.0, 1.0, 1.0, 0.0, 1.0, 0.0, 0.0, 1.0, 0.0, 1.0, 1.0, 0.0, 1.0, 0.0, 0.0, 1.0, 0.0, 1.0, 1.0, 0.0, 1.0, 0.0, 0.0, 1.0, 0.0, 1.0, 1.0, 0.0, 1.0, 0.0, 0.0, 1.0, 0.0, 1.0, 1.0, 0.0, 1.0, 0.0, 0.0, 1.0, 0.0, 1.0, 1.0, 0.0, 1.0, 0.0, 0.0, 1.0, 0.0, 1.0, 1.0, 0.0, 1.0, 0.0, 0.0, 1.0, 0.0, 1.0, 1.0, 0.0, 1.0, 0.0, 0.0, 1.0, 0.0, 1.0, 1.0, 0.0, 1.0, 0.0, 0.0, 1.0, 0.0, 1.0, 1.0, 0.0, 1.0, 0.0, 0.0, 1.0, 0.0, 1.0, 1.0, 0.0, 1.0, 0.0, 0.0, 1.0, 0.0, 1.0, 1.0, 0.0, 1.0, 0.0, 0.0, 1.0, 0.0, 1.0, 1.0, 0.0, 1.0, 0.0, 0.0, 1.0, 0.0, 1.0, 1.0, 0.0, 1.0, 0.0, 0.0, 1.0, 0.0, 1.0, 1.0, 0.0, 1.0, 0.0, 0.0, 1.0, 0.0, 1.0, 1.0, 0.0, 1.0, 0.0, 0.0, 1.0, 0.0, 1.0, 1.0, 0.0, 1.0, 0.0, 0.0, 1.0, 0.0, 1.0, 1.0, 0.0, 1.0, 0.0, 0.0, 1.0, 0.0, 1.0, 1.0, 0.0, 1.0, 0.0, 0.0, 1.0, 0.0, 1.0, 1.0, 0.0, 1.0, 0.0, 0.0, 1.0, 0.0, 1.0, 1.0, 0.0, 1.0, 0.0, 0.0, 1.0, 0.0, 1.0, 1.0, 0.0, 1.0, 0.0, 0.0, 1.0, 0.0, 1.0, 1.0, 0.0, 1.0, 0.0, 0.0, 1.0, 0.0, 1.0, 1.0, 0.0, 1.0, 0.0, 0.0, 1.0, 0.0, 1.0, 1.0, 0.0, 1.0, 0.0, 0.0, 1.0, 0.0, 1.0, 1.0, 0.0, 1.0, 0.0, 0.0, 1.0, 0.0, 1.0, 1.0, 0.0, 1.0, 0.0, 0.0, 1.0, 0.0, 1.0, 1.0, 0.0, 1.0, 0.0, 0.0, 1.0, 0.0, 1.0, 1.0, 0.0, 1.0, 0.0, 0.0, 1.0, 0.0, 1.0, 1.0, 0.0, 1.0, 0.0, 0.0, 1.0, 0.0, 1.0, 1.0, 0.0, 1.0, 0.0, 0.0, 1.0, 0.0, 1.0, 1.0, 0.0, 1.0, 0.0, 0.0, 1.0, 0.0, 0.0, 1.0, 0.0, 0.0, 1.0, 0.0, 1.0, 1.0, 0.0, 1.0, 0.0, 0.0, 1.0, 0.0, 1.0, 1.0, 0.0, 1.0, 0.0, 0.0, 1.0, 0.0, 1.0, 1.0, 0.0, 1.0, 0.0, 0.0, 1.0, 0.0, 1.0, 1.0, 0.0, 1.0, 0.0, 0.0, 1.0, 0.0, 1.0, 1.0, 0.0, 1.0, 0.0, 0.0, 1.0, 0.0, 1.0, 1.0, 0.0, 1.0, 0.0, 0.0, 1.0, 0.0, 1.0, 1.0, 0.0, 1.0, 0.0, 0.0, 1.0, 0.0, 1.0, 1.0, 0.0, 1.0, 0.0, 0.0, 1.0, 0.0, 0.0, 1.0, 0.0, 0.0, 1.0, 0.0, 0.0, 1.0, 0.0, 0.0, 1.0, 0.0, 0.0, 1.0, 0.0, 0.0, 1.0, 0.0, 1.0, 1.0, 0.0, 1.0, 0.0, 0.0, 1.0, 0.0, 0.0, 1.0, 0.0, 0.0, 1.0, 0.0, 1.0, 1.0, 0.0, 1.0, 0.0, 0.0, 1.0, 0.0, 1.0, 1.0, 0.0, 1.0, 0.0, 0.0, 1.0, 0.0, 1.0, 1.0, 0.0, 1.0, 0.0, 0.0, 1.0, 0.0, 1.0, 1.0, 0.0, 1.0, 0.0, 0.0, 1.0, 0.0, 1.0, 1.0, 0.0, 1.0, 0.0, 0.0, 1.0, 0.0, 1.0, 1.0, 0.0, 1.0, 0.0, 0.0, 1.0, 0.0, 1.0, 1.0, -1.762, 1.476, -1.596, 1.476, -1.647, 1.454, -1.73, 1.454, -1.762, 1.476, -1.73, 1.454, -1.728, 1.424, -1.762, 1.39, -1.762, 1.39, -1.728, 1.424, -1.649, 1.424, -1.596, 1.39, -1.596, 1.476, -1.596, 1.39, -1.649, 1.424, -1.647, 1.454, -1.429, 1.476, -1.262, 1.476, -1.31, 1.454, -1.394, 1.454, -1.262, 1.476, -1.262, 1.39, -1.312, 1.424, -1.31, 1.454, -1.429, 1.39, -1.391, 1.424, -1.312, 1.424, -1.262, 1.39, -1.429, 1.476, -1.394, 1.454, -1.391, 1.424, -1.429, 1.39, 0.0, 1.0, 0.0, 0.0, 1.0, 0.0, 1.0, 1.0, 0.0, 1.0, 0.0, 0.0, 1.0, 0.0, 1.0, 1.0, 0.0, 1.0, 0.0, 0.0, 1.0, 0.0, 1.0, 1.0, 0.0, 1.0, 0.0, 0.0, 1.0, 0.0, 1.0, 1.0, 0.0, 1.0, 0.0, 0.0, 1.0, 0.0, 1.0, 1.0, 0.0, 1.0, 0.0, 0.0, 1.0, 0.0, 1.0, 1.0, 0.0, 1.0, 0.0, 0.0, 1.0, 0.0, 1.0, 1.0, 0.0, 1.0, 0.0, 0.0, 1.0, 0.0, 0.0, 1.0, 0.0, 0.0, 1.0, 0.0, 1.0, 1.0, 0.0, 1.0, 0.0, 0.0, 1.0, 0.0, 0.0, 1.0, 0.0, 0.0, 1.0, 0.0, 0.0, 1.0, 0.0, 0.0, 1.0, 0.0, 0.0, 1.0, 0.0, 0.0, 1.0, 0.0, 1.0, 1.0, 0.0, 1.0, 0.0, 0.0, 1.0, 0.0, 1.0, 1.0, 0.0, 1.0, 0.0, 0.0, 1.0, 0.0, 1.0, 1.0, 0.0, 1.0, 0.0, 0.0, 1.0, 0.0, 1.0, 1.0, 0.0, 1.0, 0.0, 0.0, 1.0, 0.0, 1.0, 1.0, 0.0, 1.0, 0.0, 0.0, 1.0, 0.0, 1.0, 1.0, 0.0, 1.0, 0.0, 0.0, 1.0, 0.0, 1.0, 1.0, 0.0, 1.0, 0.0, 0.0, 1.0, 0.0, 1.0, 1.0, 0.0, 1.0, 0.0, 0.0, 1.0, 0.0, 0.0, 1.0, 0.0, 0.0, 1.0, 0.0, 1.0, 1.0, 0.0, 1.0, 0.0, 0.0, 1.0, 0.0, 1.0, 1.0, 0.0, 1.0, 0.0, 0.0, 1.0, 0.0, 1.0, 1.0, 0.0, 1.0, 0.0, 0.0, 1.0, 0.0, 1.0, 1.0, 0.0, 1.0, 0.0, 0.0, 1.0, 0.0, 1.0, 1.0, 0.0, 1.0, 0.0, 0.0, 1.0, 0.0, 1.0, 1.0, 0.0, 1.0, 0.0, 0.0, 1.0, 0.0, 1.0, 1.0, 0.0, 1.0, 0.0, 0.0, 1.0, 0.0, 0.0, 1.0, 0.0, 0.0, 1.0, 0.0, 1.0, 1.0, 0.0, 1.0, 0.0, 0.0, 1.0, 0.0, 1.0, 1.0, 0.0, 1.0, 0.0, 0.0, 1.0, 0.0, 1.0, 1.0, 0.0, 1.0, 0.0, 0.0, 1.0, 0.0, 1.0, 1.0, 0.0, 1.0, 0.0, 0.0, 1.0, 0.0, 1.0, 1.0, 0.0, 1.0, 0.0, 0.0, 1.0, 0.0, 1.0, 1.0, 0.0, 1.0, 0.0, 0.0, 1.0, 0.0, 1.0, 1.0, 0.0, 1.0, 0.0, 0.0, 1.0, 0.0, 1.0, 1.0, 0.0, 1.0, 0.0, 0.0, 1.0, 0.0, 0.0, 1.0, 0.0, 0.0, 1.0, 0.0, 0.0, 1.0, 0.0, 0.0, 1.0, 0.0, 0.0, 1.0, 0.0, 0.0, 1.0, 0.0, 1.0, 1.0, 0.0, 1.0, 0.0, 0.0, 1.0, 0.0, 0.0, 1.0, 0.0, 0.0, 1.0, 0.0, 1.0, 1.0, 0.0, 1.0, 0.0, 0.0, 1.0, 0.0, 1.0, 1.0, 0.0, 1.0, 0.0, 0.0, 1.0, 0.0, 1.0, 1.0, 0.0, 1.0, 0.0, 0.0, 1.0, 0.0, 1.0, 1.0, 0.0, 1.0, 0.0, 0.0, 1.0, 0.0, 1.0, 1.0, 0.0, 1.0, 0.0, 0.0, 1.0, 0.0, 1.0, 1.0, 0.0, 1.0, 0.0, 0.0, 1.0, 0.0, 1.0, 1.0, -1.757, 0.947, -1.59, 0.947, -1.644, 0.9247, -1.724, 0.9247, -1.59, 0.947, -1.59, 0.8608, -1.646, 0.8944, -1.644, 0.9247, -1.757, 0.8608, -1.722, 0.8943, -1.646, 0.8944, -1.59, 0.8608, -1.757, 0.947, -1.724, 0.9247, -1.722, 0.8943, -1.757, 0.8608, -1.09, 0.947, -0.9232, 0.947, -0.967, 0.9248, -1.05, 0.9248, -0.9232, 0.947, -0.9232, 0.8608, -0.9691, 0.8945, -0.967, 0.9248, -1.09, 0.8608, -1.047, 0.8945, -0.9691, 0.8945, -0.9232, 0.8608, -1.09, 0.947, -1.05, 0.9248, -1.047, 0.8945, -1.09, 0.8608, 0.0, 1.0, 0.0, 0.0, 1.0, 0.0, 1.0, 1.0, 0.0, 1.0, 0.0, 0.0, 1.0, 0.0, 1.0, 1.0, 0.0, 1.0, 0.0, 0.0, 1.0, 0.0, 1.0, 1.0, 0.0, 1.0, 0.0, 0.0, 1.0, 0.0, 1.0, 1.0, 0.0, 1.0, 0.0, 0.0, 1.0, 0.0, 1.0, 1.0, 0.0, 1.0, 0.0, 0.0, 1.0, 0.0, 1.0, 1.0, 0.0, 1.0, 0.0, 0.0, 1.0, 0.0, 1.0, 1.0, 0.0, 1.0, 0.0, 0.0, 1.0, 0.0, 1.0, 1.0, -1.433, 2.014, -1.433, 1.929, -1.388, 1.962, -1.391, 1.992, -1.433, 2.014, -1.391, 1.992, -1.306, 1.992, -1.266, 2.014, -1.266, 2.014, -1.306, 1.992, -1.308, 1.962, -1.266, 1.929, -1.433, 1.929, -1.266, 1.929, -1.308, 1.962, -1.388, 1.962, -0.9327, 2.014, -0.9327, 1.929, -0.9873, 1.962, -0.9861, 1.992, -1.099, 2.014, -0.9327, 2.014, -0.9861, 1.992, -1.064, 1.992, -1.099, 2.014, -1.064, 1.992, -1.062, 1.962, -1.099, 1.929, -1.099, 1.929, -1.062, 1.962, -0.9873, 1.962, -0.9327, 1.929, 0.0, 1.0, 0.0, 0.0, 1.0, 0.0, 1.0, 1.0, 0.0, 1.0, 0.0, 0.0, 1.0, 0.0, 1.0, 1.0, 0.0, 1.0, 0.0, 0.0, 1.0, 0.0, 1.0, 1.0, 0.0, 1.0, 0.0, 0.0, 1.0, 0.0, 1.0, 1.0, 0.0, 1.0, 0.0, 0.0, 1.0, 0.0, 1.0, 1.0, 0.0, 1.0, 0.0, 0.0, 1.0, 0.0, 1.0, 1.0, 0.0, 1.0, 0.0, 0.0, 1.0, 0.0, 1.0, 1.0, 0.0, 1.0, 0.0, 0.0, 1.0, 0.0, 1.0, 1.0, 0.0, 1.0, 0.0, 0.0, 1.0, 0.0, 1.0, 1.0, 0.0, 1.0, 0.0, 0.0, 1.0, 0.0, 1.0, 1.0, 0.0, 1.0, 0.0, 0.0, 1.0, 0.0, 1.0, 1.0, 0.0, 1.0, 0.0, 0.0, 1.0, 0.0, 1.0, 1.0, 0.0, 1.0, 0.0, 0.0, 1.0, 0.0, 1.0, 1.0, 0.0, 1.0, 0.0, 0.0, 1.0, 0.0, 1.0, 1.0, 0.0, 1.0, 0.0, 0.0, 1.0, 0.0, 1.0, 1.0, 0.0, 1.0, 0.0, 0.0, 1.0, 0.0, 1.0, 1.0, 0.0, 1.0, 0.0, 0.0, 1.0, 0.0, 1.0, 1.0, 0.0, 1.0, 0.0, 0.0, 1.0, 0.0, 1.0, 1.0, 0.5305, -0.102, 0.4936, -0.0695, 0.5769, -0.0695, 0.5305, -0.102, 0.5769, -0.0695, 0.6602, -0.0695, 0.7009, -0.102, 0.7009, -0.102, 0.6602, -0.0695, 0.7436, -0.0695, 0.3643, -0.102, 0.4102, -0.0695, 0.4936, -0.0695, 0.5305, -0.102, 0.3643, -0.102, 0.3269, -0.0695, 0.4102, -0.0695, 0.2017, -0.102, 0.2436, -0.0695, 0.3269, -0.0695, 0.3643, -0.102, 0.2017, -0.102, 0.1602, -0.0695, 0.2436, -0.0695, 0.03871, -0.102, 0.07689, -0.0695, 0.1602, -0.0695, 0.2017, -0.102, 0.03871, -0.102, -0.006446, -0.0695, 0.07689, -0.0695, 0.8718, -0.102, 0.9102, -0.0695, 0.9936, -0.0695, 1.039, -0.102, 0.8718, -0.102, 0.8269, -0.0695, 0.9102, -0.0695, 0.8718, -0.102, 0.7009, -0.102, 0.7436, -0.0695, 0.8269, -0.0695, 0.4787, -0.2545, 0.407, -0.3777, 0.4354, -0.4274, 0.578, -0.428, 0.4787, -0.2545, 0.2788, -0.2538, 0.3496, -0.3775, 0.407, -0.3777, 0.1783, -0.4265, 0.3208, -0.427, 0.3496, -0.3775, 0.2788, -0.2538, 0.2776, -0.5999, 0.3493, -0.4768, 0.3208, -0.427, 0.1783, -0.4265, 0.2776, -0.5999, 0.4774, -0.6007, 0.4066, -0.477, 0.3493, -0.4768, 0.578, -0.428, 0.4354, -0.4274, 0.4066, -0.477, 0.4774, -0.6007, 0.5, 0.0, 1.0, 0.0, 1.0, 1.0, 0.5, 1.0, 0.0, 0.0, 0.5, 0.0, 0.5, 1.0, 0.0, 1.0, 0.0, 0.0, 0.25, 0.0, 0.25, 1.0, 0.0, 1.0, 0.75, 2.726e-07, 1.0, 0.0, 1.0, 1.0, 0.75, 1.0, 0.75, 2.726e-07, 1.0, 0.0, 1.0, 1.0, 0.75, 1.0, 0.75, 0.0, 1.0, 0.0, 1.0, 1.0, 0.75, 1.0, 0.25, 0.0, 0.5, 0.0, 0.5, 1.0, 0.25, 1.0, 0.5, 0.0, 0.75, 2.726e-07, 0.75, 1.0, 0.5, 1.0, 0.5, 0.0, 0.75, 0.0, 0.75, 1.0, 0.5, 1.0, 0.25, 0.0, 0.5, 0.0, 0.5, 1.0, 0.25, 1.0, 0.25, 0.0, 0.5, 0.0, 0.5, 1.0, 0.25, 1.0, 0.5, 0.0, 0.75, 0.0, 0.75, 1.0, 0.5, 1.0, 0.5, 0.0, 0.75, 2.726e-07, 0.75, 1.0, 0.5, 1.0, 0.75, 0.0, 1.0, 0.0, 1.0, 1.0, 0.75, 1.0, 0.75, 0.0, 1.0, 0.0, 1.0, 1.0, 0.75, 1.0, 0.75, 0.0, 1.0, 0.0, 1.0, 1.0, 0.75, 1.0, 0.75, 0.0, 1.0, 0.0, 1.0, 1.0, 0.75, 1.0, 0.0, 0.0, 0.5, 0.0, 0.5, 1.0, 0.0, 1.0, 0.0, 0.0, 0.5, 0.0, 0.5, 1.0, 0.0, 1.0, 0.0, 0.0, 0.5, 0.0, 0.5, 1.0, 0.0, 1.0, 0.0, 0.0, 0.5, 0.0, 0.5, 1.0, 0.0, 1.0, 0.0, 0.0, 0.5, 0.0, 0.5, 1.0, 0.0, 1.0, 0.0, 0.0, 0.5, 0.0, 0.5, 1.0, 0.0, 1.0, 0.0, 0.0, 0.5, 0.0, 0.5, 1.0, 0.0, 1.0, 0.75, 0.0, 1.0, 0.0, 1.0, 1.0, 0.75, 1.0, 0.75, 0.0, 1.0, 0.0, 1.0, 1.0, 0.75, 1.0, 0.75, 0.0, 1.0, 0.0, 1.0, 1.0, 0.75, 1.0, 0.75, 0.0, 1.0, 0.0, 1.0, 1.0, 0.75, 1.0, 0.75, 0.0, 1.0, 0.0, 1.0, 1.0, 0.75, 1.0, 0.75, 0.0, 1.0, 0.0, 1.0, 1.0, 0.75, 1.0, 0.0, 0.0, 0.5, 0.0, 0.5, 1.0, 0.0, 1.0, 0.0, 0.0, 0.5, 0.0, 0.5, 1.0, 0.0, 1.0, 0.0, 0.0, 0.5, 0.0, 0.5, 1.0, 0.0, 1.0, 0.0, 0.0, 0.5, 0.0, 0.5, 1.0, 0.0, 1.0, 0.0, 0.0, 0.5, 0.0, 0.5, 1.0, 0.0, 1.0, 0.0, 0.0, 0.5, 0.0, 0.5, 1.0, 0.0, 1.0, 0.0, 0.0, 0.5, 0.0, 0.5, 1.0, 0.0, 1.0, 0.75, 0.0, 1.0, 0.0, 1.0, 1.0, 0.75, 1.0, 0.75, 0.0, 1.0, 0.0, 1.0, 1.0, 0.75, 1.0, 0.75, 0.0, 1.0, 0.0, 1.0, 1.0, 0.75, 1.0, 0.75, 0.0, 1.0, 0.0, 1.0, 1.0, 0.75, 1.0, 0.5, 0.0, 0.75, 2.726e-07, 0.75, 1.0, 0.5, 1.0, 0.5, 0.0, 0.75, 0.0, 0.75, 1.0, 0.5, 1.0, 0.25, 0.0, 0.5, 0.0, 0.5, 1.0, 0.25, 1.0, 0.25, 0.0, 0.5, 0.0, 0.5, 1.0, 0.25, 1.0, 0.5, 0.0, 0.75, 0.0, 0.75, 1.0, 0.5, 1.0, 0.5, 0.0, 0.75, 2.726e-07, 0.75, 1.0, 0.5, 1.0, 0.25, 0.0, 0.5, 0.0, 0.5, 1.0, 0.25, 1.0, 0.75, 0.0, 1.0, 0.0, 1.0, 1.0, 0.75, 1.0, 0.75, 2.726e-07, 1.0, 0.0, 1.0, 1.0, 0.75, 1.0, 0.75, 2.726e-07, 1.0, 0.0, 1.0, 1.0, 0.75, 1.0, 0.0, 0.0, 0.25, 0.0, 0.25, 1.0, 0.0, 1.0, 0.0, 0.0, 0.5, 0.0, 0.5, 1.0, 0.0, 1.0, 0.5, 0.0, 1.0, 0.0, 1.0, 1.0, 0.5, 1.0, 0.0, 1.0, 0.0, 0.0, 1.0, 0.0, 1.0, 1.0, 0.0, 1.0, 0.0, 0.0, 1.0, 0.0, 1.0, 1.0, 0.0, 1.0, 0.0, 0.0, 1.0, 0.0, 1.0, 1.0, 0.0, 1.0, 0.0, 0.0, 1.0, 0.0, 1.0, 1.0, 0.0, 1.0, 0.0, 0.0, 1.0, 0.0, 1.0, 1.0, 0.0, 1.0, 0.0, 0.0, 1.0, 0.0, 1.0, 1.0, 0.0, 1.0, 0.0, 0.0, 1.0, 0.0, 1.0, 1.0, 0.0, 1.0, 0.0, 0.0, 1.0, 0.0, 1.0, 1.0, 0.0, 1.0, 0.0, 0.0, 1.0, 0.0, 1.0, 1.0, 0.0, 1.0, 0.0, 0.0, 1.0, 0.0, 1.0, 1.0, 0.0, 1.0, 0.0, 0.0, 1.0, 0.0, 1.0, 1.0, 0.0, 1.0, 0.0, 0.0, 1.0, 0.0, 1.0, 1.0, 0.0, 1.0, 0.0, 0.0, 1.0, 0.0, 1.0, 1.0, 0.0, 1.0, 0.0, 0.0, 1.0, 0.0, 1.0, 1.0, 0.0, 1.0, 0.0, 0.0, 1.0, 0.0, 1.0, 1.0, 0.0, 1.0, 0.0, 0.0, 1.0, 0.0, 1.0, 1.0, 0.0, 1.0, 0.0, 0.0, 1.0, 0.0, 1.0, 1.0, 0.0, 1.0, 0.0, 0.0, 1.0, 0.0, 1.0, 1.0, 0.0, 1.0, 0.0, 0.0, 1.0, 0.0, 1.0, 1.0, 0.0, 1.0, 0.0, 0.0, 1.0, 0.0, 1.0, 1.0, 0.0, 1.0, 0.0, 0.0, 1.0, 0.0, 1.0, 1.0, 0.0, 1.0, 0.0, 0.0, 1.0, 0.0, 1.0, 1.0, 0.0, 1.0, 0.0, 0.0, 1.0, 0.0, 1.0, 1.0, 0.0, 1.0, 0.0, 0.0, 1.0, 0.0, 1.0, 1.0, 0.0, 1.0, 0.0, 0.0, 1.0, 0.0, 1.0, 1.0, 0.0, 1.0, 0.0, 0.0, 1.0, 0.0, 1.0, 1.0, 0.0, 1.0, 0.0, 0.0, 1.0, 0.0, 1.0, 1.0, 0.0, 1.0, 0.0, 0.0, 1.0, 0.0, 1.0, 1.0, 0.0, 1.0, 0.0, 0.0, 1.0, 0.0, 1.0, 1.0, 0.0, 1.0, 0.0, 0.0, 1.0, 0.0, 1.0, 1.0, 0.0, 1.0, 0.0, 0.0, 1.0, 0.0, 1.0, 1.0, 0.0, 1.0, 0.0, 0.0, 1.0, 0.0, 1.0, 1.0, 0.0, 0.0, 1.0, 0.0, 1.0, 1.0, 0.0, 0.0, 1.0, 1.0, 1.0, 0.0, 0.0, 0.0, 0.0, 1.0, 1.0, 1.0, 1.0, 0.0, 0.0, 0.0, 1.0, 0.0, 1.0, 1.0, 0.0, 1.0, 0.0, 0.0, 1.0, 1.0, 1.0, 0.0, 0.0, 0.0, 1.0, 1.0, 1.0, 0.0, 0.0, 0.0, 1.0, 0.0, 1.0, 1.0, 0.0, 0.0, 1.0, 0.0, 1.0, 1.0, -1.427, 2.422, -1.443, 2.423, -1.376, 2.553, -1.393, 2.42, -1.427, 2.422, -1.376, 2.553, -1.393, 2.42, -1.376, 2.553, -1.376, 2.42, -1.376, 2.421, -1.377, 2.553, -1.393, 2.42, -1.426, 2.421, -1.393, 2.42, -1.377, 2.553, -1.443, 2.423, -1.426, 2.421, -1.377, 2.553])
me_cube_mat.materials.append(mat_material)
me_cube_mat.use_remesh_preserve_volume = False
me_cube_mat.use_remesh_preserve_attributes = False
me_cube_mat.use_mirror_vertex_groups = False
me_cube_mat.update()

# ---- objects
ob_lamp_001 = bpy.data.objects.new('Lamp.001', light_lamp_001)
ob_empty = bpy.data.objects.new('Empty', None)
ob_lamp = bpy.data.objects.new('Lamp', light_lamp)
ob_empty_001 = bpy.data.objects.new('Empty.001', me_cube_mat)
ob_camera = bpy.data.objects.new('Camera', cam_camera)

# ---- transforms, parenting, visibility, modifiers, constraints
ob_lamp_001.location = (-0.9086, -1.79, 2.806)
ob_lamp_001.lock_rotations_4d = False
ob_lamp_001.empty_display_type = 'ARROWS'
ob_lamp_001.color = (0.0, 0.0, 0.0, 1.0)
ob_lamp_001.lineart.crease_threshold = 0.0
ob_empty.location = (4.36, 3.116, -1.926)
ob_empty.rotation_euler = (0.7069, -0.02538, 0.7242)
ob_empty.lock_rotations_4d = False
ob_empty.empty_display_type = 'ARROWS'
ob_empty.empty_image_offset = (0.0, 0.0)
ob_empty.color = (0.0, 0.0, 0.0, 1.0)
ob_empty.lineart.crease_threshold = 0.0
ob_lamp.location = (-0.01756, 0.0005111, 3.408)
ob_lamp.lock_rotations_4d = False
ob_lamp.empty_display_type = 'ARROWS'
ob_lamp.color = (0.0, 0.0, 0.0, 1.0)
ob_lamp.lineart.crease_threshold = 0.0
ob_empty_001.location = (0.0, 0.0, 0.0)
ob_empty_001.scale = (0.01, 0.01, 0.01)
ob_empty_001.lock_rotations_4d = False
ob_empty_001.empty_display_type = 'ARROWS'
ob_empty_001.color = (0.0, 0.0, 0.0, 1.0)
ob_empty_001.lineart.crease_threshold = 0.0
ob_camera.location = (0.5908, -2.555, 4.886)
ob_camera.rotation_euler = (0.545, -0.0123, 0.2002)
ob_camera.lock_rotations_4d = False
ob_camera.empty_display_type = 'ARROWS'
ob_camera.color = (0.0, 0.0, 0.0, 0.0)
ob_camera.display_type = 'WIRE'
ob_camera.lineart.crease_threshold = 0.0

# ---- collection membership
col_collection_1.objects.link(ob_lamp_001)
col_collection_1.objects.link(ob_empty)
col_collection_1.objects.link(ob_lamp)
col_collection_1.objects.link(ob_empty_001)
col_collection_1.objects.link(ob_camera)

# ---- scene / render settings (as saved in the file)
scene.camera = ob_camera
scene.frame_start = 1; scene.frame_end = 250; scene.frame_set(1)
scene.render.engine = 'BLENDER_EEVEE_NEXT'
scene.render.image_settings.file_format = 'JPEG'
scene.render.image_settings.color_mode = 'RGB'
scene.render.image_settings.compression = 90
scene.render.resolution_x = 800
scene.render.resolution_y = 600
scene.render.pixel_aspect_x = 100.0
scene.render.pixel_aspect_y = 100.0
scene.render.fps = 25
scene.render.dither_intensity = 0.0
scene.render.use_compositing = False
scene.render.use_sequencer = False
scene.render.bake_margin = 2
scene.render.bake_bias = 0.0
scene.render.use_stamp_time = False
scene.render.use_stamp_date = False
scene.render.use_stamp_frame = False
scene.render.use_stamp_camera = False
scene.render.use_stamp_scene = False
scene.render.use_stamp_filename = False
scene.render.use_stamp_render_time = False
scene.render.stamp_font_size = 0
scene.cycles.use_denoising = False
scene.cycles.samples = 10
scene.cycles.sampling_pattern = 'TABULATED_SOBOL'
scene.cycles.light_sampling_threshold = 0.0
scene.cycles.use_adaptive_sampling = False
scene.cycles.use_light_tree = False
scene.cycles.blur_glossy = 0.0
scene.cycles.volume_bounces = 1
scene.cycles.pixel_filter_type = 'GAUSSIAN'
scene.cycles.sample_clamp_indirect = 0.0
scene.view_settings.view_transform = 'Raw'
bpy.context.view_layer.update()
